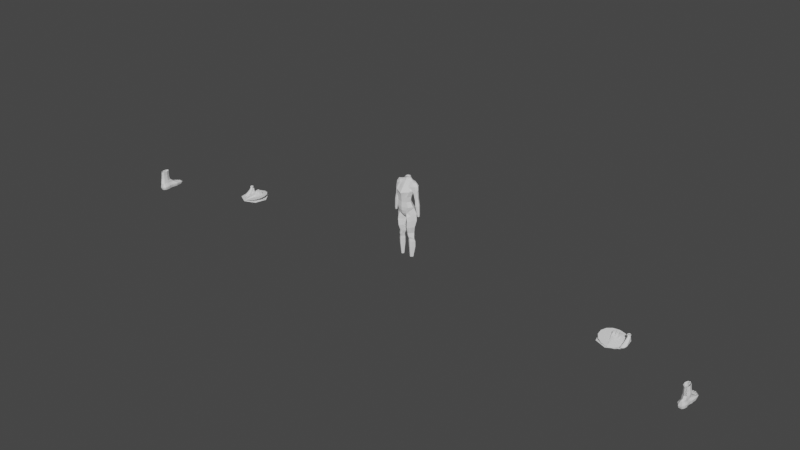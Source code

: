 # Source: WomenShape.blend  (saved by Blender 2.90.8; exported with 4.5.12 LTS)
import bpy
from mathutils import Matrix  # noqa: F401  (used for matrix-valued properties, if any)

bpy.ops.wm.read_factory_settings(use_empty=True)
scene = bpy.context.scene
scene.name = 'Scene'

# ---- collections
col_bodyref = bpy.data.collections.new('BodyRef'); scene.collection.children.link(col_bodyref)
col_feetref = bpy.data.collections.new('feetRef'); scene.collection.children.link(col_feetref)
col_body = bpy.data.collections.new('body'); scene.collection.children.link(col_body)

# ---- world
world_world = bpy.data.worlds.new('World'); scene.world = world_world
world_world.use_nodes = True; world_world.node_tree.nodes.clear()
_N = world_world.node_tree.nodes; _L = world_world.node_tree.links
n0 = _N.new('ShaderNodeOutputWorld'); n0.name = 'World Output'; n0.location = (300, 300)
n1 = _N.new('ShaderNodeBackground'); n1.name = 'Background'; n1.location = (10, 300)
n1.inputs[0].default_value = (0.05088, 0.05088, 0.05088, 1.0)
_L.new(n1.outputs[0], n0.inputs[0])
n0.is_active_output = True
world_world.color = (0.05088, 0.05088, 0.05088)
world_world.use_sun_shadow = False
world_world.sun_shadow_jitter_overblur = 0.0

# ---- meshes
me_cylinder_001 = bpy.data.meshes.new('Cylinder.001')
me_cylinder_001.from_pydata([(-0.699, -0.4582, -0.6787), (-1.031, -0.1539, -0.4557), (-0.7204, -0.0623, -0.09965), (-0.6464, -0.1033, 0.2337), (-0.8678, -0.1295, 0.567), (-1.104, -1.034, -0.4646), (-1.032, -0.6036, -0.09965), (-0.9228, -0.6239, 0.2337), (-1.236, -0.7296, 0.567), (-0.699, -1.633, -0.7162), (-1.031, -1.371, -0.4557), (-0.7204, -1.145, -0.09965), (-0.6464, -1.076, 0.2337), (-0.8678, -1.33, 0.567), (0.0, -1.766, -0.7291), (0.0, -1.675, -0.3768), (0.0, -1.369, -0.09965), (0.0, -1.263, 0.2337), (0.0, -1.483, 0.567), (0.0, 0.1191, 0.567), (0.0, 0.08385, 0.2337), (0.0, 0.1619, -0.09965), (0.0, 0.3669, -0.3768), (0.0, -0.2155, -0.7291), (-0.8388, -0.3594, 0.8536), (-0.2618, -0.9603, -1.123), (-0.3788, -1.229, -1.123), (-0.8388, -1.713, 0.8536), (-0.2618, -1.497, -1.123), (0.0, -1.681, 1.0), (0.0, -1.608, -1.123), (0.0, -0.07909, 1.0), (0.0, -0.8492, -1.123), (0.0, -0.7386, -0.9997), (-0.6006, -0.8829, -0.9997), (-0.8581, -1.149, -0.9997), (-0.6006, -1.498, -0.9997), (0.0, -1.642, -0.9997), (0.02079, -1.675, -0.3768), (-1.031, -1.371, -0.4557), (-1.104, -1.034, -0.4646), (-1.031, -0.1539, -0.4557), (0.02079, 0.08385, 0.2337), (-0.6464, -0.1033, 0.2337), (-0.9228, -0.6239, 0.2337), (-0.6464, -1.076, 0.2337), (0.02079, -1.263, 0.2337), (-1.032, -0.6036, -0.09965), (-0.7204, -0.0623, -0.09965), (-0.8388, -0.3594, 0.8536), (-0.8388, -1.713, 0.8536), (0.0, -1.681, 1.0), (2.401e-08, -0.07909, 1.0), (-0.8499, -0.2224, 0.716), (-1.291, -0.8962, 0.6474), (-0.8499, -1.617, 0.716), (0.0, -1.604, 0.7822), (0.0, 0.07617, 0.7822), (0.0, -0.8441, -1.213), (0.0, -1.603, -1.213), (-0.2626, -1.492, -1.213), (-0.38, -1.224, -1.213), (-0.2626, -0.9552, -1.213), (-0.699, -1.633, -0.7162), (-0.6006, -1.498, -0.9997), (-0.699, -1.633, -0.7162), (-0.8581, -1.149, -0.9997), (-0.699, -0.4582, -0.6787), (-0.8581, -1.149, -0.9997), (-0.6006, -0.8829, -0.9997), (-1.031, -1.371, -0.4557), (-0.699, -1.633, -0.7162), (-1.104, -1.034, -0.4646), (-0.699, -1.633, -0.7162), (-0.6006, -1.498, -0.9997), (-0.8581, -1.149, -0.9997), (-1.104, -1.034, -0.4646), (-1.031, -0.1539, -0.4557), (-0.8581, -1.149, -0.9997), (-0.6006, -0.8829, -0.9997), (-0.699, -1.633, -0.7162), (-1.104, -1.034, -0.4646), (-0.699, -1.633, -0.7162), (-0.6006, -1.498, -0.9997), (-0.8581, -1.149, -0.9997), (-1.104, -1.034, -0.4646), (-1.031, -0.1539, -0.4557), (-0.8581, -1.149, -0.9997), (-0.6006, -0.8829, -0.9997), (-1.552, -1.406, -0.5507), (-1.455, -1.557, -0.7437), (-1.751, -1.099, -0.7442), (-1.78, -1.101, -0.5553), (-1.455, -1.557, -0.7437), (-1.031, -1.521, -0.9393), (-1.45, -1.138, -0.939), (-1.751, -1.099, -0.7442), (-1.751, -1.099, -0.7442), (-1.455, -0.7358, -0.7462), (-1.751, -1.099, -0.7442), (-1.45, -1.138, -0.939), (-1.031, -0.7801, -0.9393), (-1.455, -0.7358, -0.7462), (-0.6136, -0.6317, -0.8377), (-0.6136, -0.6317, -0.8377), (-0.6136, -0.6317, -0.8377), (0.0, -0.4337, -0.842), (-1.014, -0.5996, -0.7314), (-1.014, -0.5996, -0.7314), (-0.8892, -0.6324, -0.8315), (-0.1239, -1.454, 0.567), (-0.3232, -1.169, 0.2337), (-0.3602, -1.257, -0.09965), (-0.5153, -1.523, -0.4163), (-0.3117, -1.699, -0.7224), (-0.1275, -2.005, 1.0), (-0.1309, -1.553, -1.123), (-0.3003, -1.57, -0.9997), (-0.1296, -1.922, 0.7716), (-0.1313, -1.548, -1.213), (-0.4339, -0.005199, 0.567), (-0.3232, -0.009722, 0.2337), (-0.3602, 0.04981, -0.09965), (-0.5153, 0.1065, -0.4163), (-0.3117, -0.2848, -0.698), (-0.5435, -0.2193, 1.0), (-0.1309, -0.9047, -1.123), (-0.3003, -0.8107, -0.9997), (-0.5015, -0.07313, 0.7822), (-0.1313, -0.8996, -1.213), (-0.3068, -0.5327, -0.8398), (-0.699, -0.4582, -0.6787), (-1.031, -0.1539, -0.4557), (-0.699, -0.4582, -0.6787), (-0.6136, -0.6317, -0.8377), (-0.6136, -0.6317, -0.8377), (-1.014, -0.5996, -0.7314), (-1.014, -0.5996, -0.7314), (-0.8892, -0.6324, -0.8315), (-0.827, -1.502, -0.5857), (0.0, -1.721, -0.553), (-0.827, -1.502, -0.5857), (-0.827, -1.502, -0.5857), (-0.827, -1.502, -0.5857), (-1.503, -1.482, -0.6472), (-1.756, -1.102, -0.6651), (-0.4135, -1.611, -0.5693), (-0.699, -0.4582, -0.6787), (-1.031, -0.1539, -0.4557), (-1.104, -1.034, -0.4646), (-0.699, -1.633, -0.7162), (-0.6006, -0.8829, -0.9997), (-0.8581, -1.149, -0.9997), (-0.699, -1.633, -0.7162), (-0.699, -1.633, -0.7162), (-0.8581, -1.149, -0.9997), (-1.104, -1.034, -0.4646), (-1.031, -0.1539, -0.4557), (-0.699, -0.4582, -0.6787), (-0.8581, -1.149, -0.9997), (-0.6006, -0.8829, -0.9997), (-0.699, -1.633, -0.7162), (-1.104, -1.034, -0.4646), (-0.699, -1.633, -0.7162), (-0.8581, -1.149, -0.9997), (-1.104, -1.034, -0.4646), (-1.031, -0.1539, -0.4557), (-0.8581, -1.149, -0.9997), (-0.6006, -0.8829, -0.9997), (-0.699, -1.633, -0.7162), (-1.104, -1.034, -0.4646), (-0.699, -1.633, -0.7162), (-0.8581, -1.149, -0.9997), (-1.031, -0.1539, -0.4557), (-0.8581, -1.149, -0.9997), (-0.6006, -0.8829, -0.9997), (-1.455, -1.557, -0.7437), (-1.751, -1.099, -0.7442), (-1.455, -1.557, -0.7437), (-1.45, -1.138, -0.939), (-1.751, -1.099, -0.7442), (-1.751, -1.099, -0.7442), (-1.455, -0.7358, -0.7462), (-1.751, -1.099, -0.7442), (-1.45, -1.138, -0.939), (-1.552, -0.7595, -0.5499), (-0.6136, -0.6317, -0.8377), (-0.6136, -0.6317, -0.8377), (-1.014, -0.5996, -0.7314), (-1.014, -0.5996, -0.7314), (-0.699, -0.4582, -0.6787), (-1.031, -0.1539, -0.4557), (-0.699, -0.4582, -0.6787), (-0.6136, -0.6317, -0.8377), (-0.6136, -0.6317, -0.8377), (-1.014, -0.5996, -0.7314), (-1.014, -0.5996, -0.7314), (-0.8892, -0.6324, -0.8315), (-1.756, -1.102, -0.6651), (-1.096, -0.6595, -0.4599), (-0.6569, -1.575, -0.8376), (-1.179, -1.491, -0.6177), (-0.6569, -1.575, -0.8376), (-1.087, -1.594, -0.7303), (-1.087, -1.594, -0.7303), (-0.3069, -1.646, -0.8379), (-0.6569, -1.575, -0.8376), (-0.6569, -1.575, -0.8376), (-1.087, -1.594, -0.7303), (-1.087, -1.594, -0.7303), (0.0, -1.715, -0.8402), (-1.278, -1.387, -0.5007), (-1.087, -1.594, -0.7303), (-0.6569, -1.575, -0.8376), (-0.9982, -1.562, -0.8368), (-1.152, -1.285, -0.295), (-1.12, -0.9605, -0.2836), (-1.644, -1.347, -0.3889), (-1.586, -0.7626, -0.3684), (-1.313, -0.7282, -0.3163), (-1.385, -1.457, -0.3419), (-1.733, -1.038, -0.4008), (-1.341, -1.237, 0.08768), (-1.313, -0.9893, 0.09368), (-1.744, -1.285, 0.05602), (-1.693, -0.8381, 0.06684), (-1.47, -0.8118, 0.08441), (-1.533, -1.368, 0.07092), (-1.816, -1.049, 0.05421), (-1.38, -1.237, 0.1396), (-1.35, -0.9893, 0.1438), (-1.79, -1.285, 0.1327), (-1.736, -0.8381, 0.1403), (-1.509, -0.8118, 0.1442), (-1.576, -1.368, 0.1347), (-1.861, -1.049, 0.1353), (-1.431, -1.257, 0.4677), (-1.398, -0.9771, 0.4725), (-1.894, -1.311, 0.4599), (-1.834, -0.806, 0.4685), (-1.577, -0.7762, 0.4728), (-1.652, -1.406, 0.4621), (-1.975, -1.044, 0.4628), (-1.697, -1.188, 1.042), (-1.676, -1.019, 1.045), (-1.975, -1.22, 1.038), (-1.939, -0.9161, 1.043), (-1.784, -0.8981, 1.046), (-1.83, -1.277, 1.039), (-2.024, -1.059, 1.039), (-1.746, -1.165, 1.145), (-1.73, -1.033, 1.147), (-1.963, -1.19, 1.141), (-1.934, -0.9529, 1.145), (-1.814, -0.9389, 1.147), (-1.849, -1.234, 1.142), (-2.001, -1.064, 1.142), (0.0, -0.3597, 1.186), (0.0, -0.9884, 1.294), (0.0, -1.551, 1.132), (-0.08799, -1.652, 1.1), (-0.1012, -0.9874, 1.29), (-0.3388, -0.4288, 1.181), (-1.105, -0.5482, 1.123), (-1.105, -1.636, 1.124), (-1.522, -1.108, 0.9865), (-0.6763, -1.774, 1.163), (-0.6749, -0.0872, 1.255), (-0.3197, -1.562, 1.305), (-0.09482, -1.002, 1.376), (-0.3201, -0.4732, 1.305), (-1.116, -0.5482, 1.48), (-1.116, -1.471, 1.483), (-1.555, -1.108, 1.466), (-0.7475, -1.659, 1.482), (-0.7461, -0.0872, 1.491), (-0.3689, -1.396, 1.483), (-0.09482, -1.002, 1.49), (-0.3693, -0.4732, 1.481), (-0.9306, -0.6305, 2.551), (-0.9305, -1.327, 2.55), (-1.19, -1.041, 2.546), (-0.7133, -1.428, 2.546), (-0.7125, -0.4884, 2.547), (-0.4901, -1.286, 2.544), (-0.3282, -0.9838, 2.546), (-0.4904, -0.59, 2.545), (-1.143, -1.112, 2.321), (-0.8543, -0.6145, 2.323), (-0.6109, -0.4415, 2.319), (-0.1822, -1.043, 2.325), (-0.3631, -0.5652, 2.318), (-0.6118, -1.442, 2.319), (-0.3628, -1.269, 2.317), (-0.8542, -1.319, 2.323), (-0.9672, -0.7735, 2.723), (-0.967, -1.323, 2.714), (-1.224, -1.002, 2.709), (-0.7514, -1.437, 2.709), (-0.7506, -0.6138, 2.719), (-0.5298, -1.278, 2.707), (-0.369, -1.003, 2.707), (-0.53, -0.7279, 2.717), (-1.026, -0.7735, 2.887), (-1.026, -1.456, 2.886), (-1.317, -1.135, 2.881), (-0.7817, -1.571, 2.882), (-0.7809, -0.6138, 2.882), (-0.5309, -1.411, 2.879), (-0.3489, -1.071, 2.881), (-0.5312, -0.7279, 2.88), (-1.01, -0.803, 3.245), (-1.01, -1.501, 3.239), (-1.273, -1.21, 3.235), (-0.7891, -1.604, 3.235), (-0.7884, -0.6587, 3.241), (-0.5624, -1.46, 3.233), (-0.3979, -1.152, 3.235), (-0.5627, -0.7619, 3.239), (-0.875, -0.9143, 3.95), (-0.8749, -1.273, 3.951), (-1.033, -1.099, 3.948), (-0.7425, -1.335, 3.948), (-0.742, -0.8277, 3.948), (-0.6064, -1.248, 3.947), (-0.5077, -1.064, 3.948), (-0.6066, -0.8896, 3.947), (-0.9839, -0.4402, 1.906), (-0.6778, -0.1248, 1.91), (-0.3662, -0.3782, 1.904), (-0.3658, -1.191, 1.905), (-0.9837, -1.253, 1.908), (-1.347, -0.9686, 1.898), (-0.139, -0.881, 1.912), (-0.6789, -1.408, 1.905), (-30.66, -1.653, 4.586), (-30.68, -2.653, 4.167), (-30.66, -3.137, 4.586), (-30.68, -3.113, 4.167), (-30.35, -1.653, 4.586), (-30.32, -2.653, 4.167), (-30.35, -3.137, 4.586), (-30.32, -3.113, 4.167), (-30.68, -3.133, 4.265), (-30.7, -3.111, 4.356), (-31.29, -4.14, 4.482), (-30.46, -4.231, 4.42), (-30.06, -0.5816, 4.5), (-30.89, -0.4905, 4.562), (-30.31, -2.354, 4.356), (-30.33, -2.614, 4.265), (-29.35, -1.025, 4.436), (-31.68, -0.7698, 4.61), (-30.7, -2.354, 4.356), (-30.68, -2.614, 4.265), (-30.24, -3.187, 4.536), (-30.29, -3.153, 4.446), (-30.31, -3.111, 4.356), (-30.33, -3.133, 4.265), (-30.32, -3.021, 4.167), (-30.32, -2.929, 4.167), (-30.32, -2.837, 4.167), (-30.32, -2.745, 4.167), (-30.66, -2.84, 4.586), (-30.66, -2.543, 4.586), (-30.66, -2.247, 4.586), (-30.66, -1.95, 4.586), (-30.68, -2.745, 4.167), (-30.68, -2.837, 4.167), (-30.68, -2.929, 4.167), (-30.68, -3.021, 4.167), (-30.35, -1.95, 4.586), (-30.35, -2.247, 4.586), (-30.35, -2.543, 4.586), (-30.35, -2.84, 4.586), (-30.68, -3.029, 4.265), (-30.68, -2.925, 4.265), (-30.68, -2.821, 4.265), (-30.68, -2.718, 4.265), (-30.7, -2.96, 4.356), (-30.7, -2.808, 4.356), (-30.7, -2.657, 4.356), (-30.7, -2.505, 4.356), (-32.0, -3.697, 4.546), (-32.45, -2.989, 4.599), (-32.54, -2.156, 4.631), (-32.27, -1.364, 4.635), (-29.67, -3.952, 4.371), (-29.08, -3.358, 4.347), (-28.81, -2.566, 4.351), (-28.9, -1.733, 4.382), (-30.33, -2.718, 4.265), (-30.33, -2.821, 4.265), (-30.33, -2.925, 4.265), (-30.33, -3.029, 4.265), (-30.31, -2.505, 4.356), (-30.31, -2.657, 4.356), (-30.31, -2.808, 4.356), (-30.31, -2.96, 4.356), (-30.29, -2.218, 4.446), (-30.29, -2.452, 4.446), (-30.29, -2.685, 4.446), (-30.29, -2.919, 4.446), (-30.24, -1.857, 4.536), (-30.24, -2.189, 4.536), (-30.24, -2.522, 4.536), (-30.24, -2.855, 4.536), (-30.35, -2.84, 4.586), (-30.35, -2.543, 4.586), (-30.35, -2.247, 4.586), (-30.35, -1.95, 4.586), (-28.61, -2.624, 4.586), (-29.1, -0.9264, 4.586), (-30.74, -0.2553, 4.586), (-32.28, -1.116, 4.586), (-30.35, -3.137, 4.586), (-31.39, -4.174, 4.586), (-32.57, -2.86, 4.586), (-29.63, -4.069, 4.586), (-42.93, 4.968, 4.562), (-42.66, 2.233, 4.547), (-43.31, 4.968, 4.562), (-43.71, 2.233, 4.547), (-42.89, 5.069, 4.425), (-42.89, 5.069, 4.346), (-43.04, 5.022, 4.117), (-42.88, 3.013, 4.169), (-42.58, 2.253, 4.361), (-42.58, 2.253, 4.428), (-43.66, 3.013, 4.169), (-43.81, 2.253, 4.361), (-43.76, 2.253, 4.428), (-43.28, 5.019, 4.115), (-43.35, 5.069, 4.346), (-43.33, 5.069, 4.425), (-42.64, 2.579, 4.564), (-42.7, 2.922, 4.564), (-42.76, 3.266, 4.564), (-42.75, 3.61, 4.563), (-42.68, 3.954, 4.563), (-42.66, 4.297, 4.563), (-42.68, 4.641, 4.562), (-43.51, 4.641, 4.562), (-43.58, 4.297, 4.563), (-43.53, 3.954, 4.563), (-43.57, 3.61, 4.563), (-43.67, 3.266, 4.564), (-43.68, 2.922, 4.564), (-43.73, 2.579, 4.564), (-43.79, 2.613, 4.425), (-43.73, 2.966, 4.425), (-43.72, 3.32, 4.425), (-43.61, 3.673, 4.425), (-43.58, 4.027, 4.425), (-43.63, 4.38, 4.425), (-43.55, 4.733, 4.425), (-43.84, 2.613, 4.346), (-43.78, 2.966, 4.346), (-43.76, 3.32, 4.346), (-43.65, 3.673, 4.346), (-43.61, 4.027, 4.346), (-43.67, 4.38, 4.346), (-43.59, 4.733, 4.346), (-43.65, 3.269, 4.167), (-43.55, 3.522, 4.166), (-43.55, 3.775, 4.165), (-43.51, 4.028, 4.163), (-43.55, 4.281, 4.162), (-43.55, 4.534, 4.16), (-43.49, 4.787, 4.159), (-42.61, 4.733, 4.425), (-42.59, 4.38, 4.425), (-42.61, 4.027, 4.425), (-42.69, 3.673, 4.425), (-42.69, 3.32, 4.425), (-42.62, 2.966, 4.425), (-42.55, 2.613, 4.425), (-42.61, 4.733, 4.346), (-42.59, 4.38, 4.346), (-42.61, 4.027, 4.346), (-42.69, 3.673, 4.346), (-42.68, 3.32, 4.346), (-42.62, 2.966, 4.346), (-42.55, 2.613, 4.346), (-42.91, 4.668, 4.12), (-42.91, 4.475, 4.121), (-42.83, 4.281, 4.162), (-42.84, 4.028, 4.163), (-42.85, 3.775, 4.165), (-42.87, 3.522, 4.166), (-42.87, 3.269, 4.167), (-42.84, 4.641, 4.562), (-43.01, 4.641, 4.562), (-43.17, 4.641, 4.562), (-43.34, 4.641, 4.562), (-42.84, 4.297, 4.563), (-43.03, 4.297, 4.563), (-43.21, 4.297, 4.563), (-43.39, 4.297, 4.563), (-42.85, 3.954, 4.563), (-43.02, 3.954, 4.563), (-43.19, 3.954, 4.563), (-43.36, 3.954, 4.563), (-42.91, 3.61, 4.563), (-43.08, 3.61, 4.563), (-43.24, 3.61, 4.563), (-43.4, 3.61, 4.563), (-42.94, 3.266, 4.564), (-43.12, 3.266, 4.564), (-43.3, 3.266, 4.564), (-43.48, 3.266, 4.564), (-42.89, 2.922, 4.564), (-43.09, 2.922, 4.564), (-43.28, 2.922, 4.564), (-43.48, 2.922, 4.564), (-42.85, 2.579, 4.564), (-43.07, 2.579, 4.564), (-43.29, 2.579, 4.564), (-43.51, 2.579, 4.564), (-43.5, 3.013, 4.169), (-43.34, 3.013, 4.169), (-43.19, 3.013, 4.169), (-43.03, 3.013, 4.169), (-43.56, 2.253, 4.361), (-43.31, 2.253, 4.361), (-43.06, 2.253, 4.361), (-42.82, 2.253, 4.361), (-43.52, 2.253, 4.428), (-43.28, 2.253, 4.428), (-43.05, 2.253, 4.428), (-42.81, 2.253, 4.428), (-43.08, 5.022, 4.117), (-43.13, 5.022, 4.117), (-43.18, 5.022, 4.117), (-43.22, 5.019, 4.115), (-42.98, 5.069, 4.346), (-43.07, 5.069, 4.346), (-43.17, 5.069, 4.346), (-43.26, 5.069, 4.346), (-42.98, 5.069, 4.425), (-43.07, 5.069, 4.425), (-43.16, 5.069, 4.425), (-43.24, 5.069, 4.425), (-43.23, 4.968, 4.562), (-43.16, 4.968, 4.562), (-43.08, 4.968, 4.562), (-43.0, 4.968, 4.562), (-42.87, 2.233, 4.547), (-43.08, 2.233, 4.547), (-43.29, 2.233, 4.547), (-43.49, 2.233, 4.547), (-43.62, 3.679, 3.972), (-43.71, 4.258, 3.975), (-42.96, 4.643, 3.964), (-42.88, 4.065, 3.962), (-43.24, 4.94, 3.969), (-43.55, 4.78, 3.973), (-43.35, 3.383, 3.967), (-43.04, 3.543, 3.963), (-43.66, 3.721, 3.816), (-43.75, 4.241, 3.819), (-42.99, 4.588, 3.808), (-42.9, 4.068, 3.806), (-43.27, 4.855, 3.813), (-43.59, 4.711, 3.817), (-43.38, 3.455, 3.811), (-43.06, 3.598, 3.807), (-43.04, 3.642, 3.542), (-43.32, 3.507, 3.546), (-43.5, 4.684, 3.552), (-43.23, 4.818, 3.548), (-42.9, 4.081, 3.541), (-42.98, 4.569, 3.543), (-43.64, 4.244, 3.554), (-43.57, 3.757, 3.551), (-43.66, 3.721, 3.816), (-43.75, 4.241, 3.819), (-42.99, 4.588, 3.808), (-42.9, 4.068, 3.806), (-43.27, 4.855, 3.813), (-43.59, 4.711, 3.817), (-43.38, 3.455, 3.811), (-43.06, 3.598, 3.807), (-43.57, 3.757, 3.551), (-43.64, 4.244, 3.554), (-42.98, 4.569, 3.543), (-42.9, 4.081, 3.541), (-43.23, 4.818, 3.548), (-43.5, 4.684, 3.552), (-43.32, 3.507, 3.546), (-43.04, 3.642, 3.542), (-42.99, 3.637, 3.29), (-43.26, 3.502, 3.294), (-43.44, 4.679, 3.3), (-43.17, 4.814, 3.296), (-42.85, 4.077, 3.288), (-42.92, 4.564, 3.291), (-43.58, 4.239, 3.301), (-43.5, 3.752, 3.299), (-43.5, 3.752, 3.299), (-43.58, 4.239, 3.301), (-42.92, 4.564, 3.291), (-42.85, 4.077, 3.288), (-43.17, 4.814, 3.296), (-43.44, 4.679, 3.3), (-43.26, 3.502, 3.294), (-42.99, 3.637, 3.29), (-42.58, 2.0, 4.424), (-42.66, 1.979, 4.542), (-42.87, 1.979, 4.542), (-43.67, 1.893, 4.428), (-43.66, 1.886, 4.47), (-42.56, 1.993, 4.356), (-43.68, 1.893, 4.415), (-43.58, 1.952, 4.422), (-43.62, 1.893, 4.415), (-43.6, 1.886, 4.47), (-43.28, 2.0, 4.424), (-43.29, 1.979, 4.542), (-43.05, 2.0, 4.424), (-43.08, 1.979, 4.542), (-42.81, 2.0, 4.424), (-43.1, 2.018, 4.356), (-43.28, 2.018, 4.356), (-42.83, 1.993, 4.356), (-42.67, 1.486, 4.425), (-42.7, 1.501, 4.453), (-42.76, 1.501, 4.453), (-42.67, 1.487, 4.413), (-43.2, 1.493, 4.427), (-43.2, 1.535, 4.459), (-43.14, 1.493, 4.428), (-43.15, 1.535, 4.459), (-42.74, 1.487, 4.427), (-43.15, 1.493, 4.412), (-43.21, 1.493, 4.412), (-42.74, 1.487, 4.413), (-42.54, 1.798, 4.343), (-42.54, 1.798, 4.415), (-42.91, 1.772, 4.535), (-42.83, 1.798, 4.415), (-42.65, 1.772, 4.535), (-42.84, 1.798, 4.343), (-43.52, 2.009, 4.424), (-43.49, 1.988, 4.542), (-43.28, 2.009, 4.424), (-43.29, 1.988, 4.542), (-43.05, 2.009, 4.424), (-43.08, 1.988, 4.542), (-42.81, 2.009, 4.424), (-42.87, 1.988, 4.542), (-43.52, 2.029, 4.357), (-43.04, 2.018, 4.357), (-43.35, 2.029, 4.357), (-42.84, 2.018, 4.357), (-43.44, 1.666, 4.428), (-43.43, 1.661, 4.463), (-43.37, 1.666, 4.43), (-43.37, 1.661, 4.463), (-42.97, 1.491, 4.43), (-42.98, 1.517, 4.462), (-42.91, 1.49, 4.43), (-42.92, 1.517, 4.462), (-43.45, 1.666, 4.413), (-42.97, 1.491, 4.414), (-43.38, 1.666, 4.413), (-42.91, 1.491, 4.414), (-43.51, 2.102, 4.531), (-43.7, 2.102, 4.531), (-43.57, 2.12, 4.37), (-43.54, 2.12, 4.428), (-43.75, 2.12, 4.428), (-43.79, 2.12, 4.37), (-43.28, 2.131, 4.426), (-43.29, 2.11, 4.544), (-43.52, 2.131, 4.426), (-43.52, 2.11, 4.358), (-43.35, 2.11, 4.358), (-43.49, 2.11, 4.544), (-43.1, 2.115, 4.358), (-43.05, 2.133, 4.426), (-43.28, 2.115, 4.358), (-43.28, 2.133, 4.426), (-43.29, 2.112, 4.544), (-43.08, 2.112, 4.544), (-42.84, 2.12, 4.358), (-43.04, 2.12, 4.358), (-42.87, 2.109, 4.544), (-43.08, 2.109, 4.544), (-43.05, 2.129, 4.426), (-42.81, 2.129, 4.426), (-42.56, 2.134, 4.359), (-42.81, 2.127, 4.426), (-42.87, 2.106, 4.544), (-42.58, 2.127, 4.426), (-42.83, 2.134, 4.359), (-42.66, 2.106, 4.544), (-43.72, 1.952, 4.422), (-43.69, 1.936, 4.516), (-43.74, 1.952, 4.384), (-43.6, 1.952, 4.384), (-43.62, 1.893, 4.431), (-43.53, 1.936, 4.516), (-42.62, 1.54, 4.423), (-42.68, 1.574, 4.487), (-42.82, 1.574, 4.487), (-42.62, 1.54, 4.387), (-43.24, 1.539, 4.423), (-43.24, 1.633, 4.494), (-43.1, 1.539, 4.423), (-43.12, 1.633, 4.494), (-42.78, 1.54, 4.423), (-43.11, 1.539, 4.383), (-43.26, 1.539, 4.383), (-42.79, 1.54, 4.387), (-43.48, 1.725, 4.425), (-43.47, 1.712, 4.503), (-43.33, 1.725, 4.425), (-43.33, 1.712, 4.503), (-43.01, 1.541, 4.426), (-43.03, 1.602, 4.5), (-42.86, 1.541, 4.426), (-42.9, 1.602, 4.5), (-43.51, 1.725, 4.381), (-43.02, 1.541, 4.384), (-43.34, 1.725, 4.381), (-42.87, 1.541, 4.384)], [(38, 39), (43, 42), (45, 44), (46, 45), (48, 47), (44, 43), (52, 49), (50, 51), (103, 88), (76, 85), (181, 183), (41, 157), (196, 195), (157, 158), (173, 157), (191, 157), (198, 145), (191, 132)], [(111, 110, 13, 12), (112, 111, 12, 11), (113, 112, 11, 10), (146, 113, 10, 139), (117, 205, 207, 36), (12, 13, 8, 7), (11, 12, 7, 6), (10, 11, 6, 5), (69, 68, 100, 101), (7, 8, 4, 3), (6, 7, 3, 2), (5, 6, 2, 1, 199), (66, 64, 94, 95), (121, 120, 19, 20), (122, 121, 20, 21), (123, 122, 21, 22), (124, 123, 22, 23), (127, 130, 106, 33), (128, 125, 31, 57), (54, 55, 50), (54, 49, 53), (118, 115, 27, 55), (126, 127, 33, 32), (26, 35, 34, 25), (28, 36, 35, 26), (116, 117, 36, 28), (110, 118, 55, 13), (13, 55, 54, 8), (8, 54, 53, 4), (120, 128, 57, 19), (126, 32, 58, 129), (116, 28, 60, 119), (26, 25, 62, 61), (28, 26, 61, 60), (139, 10, 70, 141), (10, 5, 72, 70), (36, 207, 9, 73, 200, 74), (35, 36, 74, 75), (34, 35, 78, 79), (142, 80, 71, 141), (82, 202, 83, 74, 200, 73), (83, 84, 75, 74), (87, 88, 79, 78), (143, 63, 80, 142), (65, 213, 64, 83, 202, 82), (64, 66, 84, 83), (68, 69, 88, 87), (94, 93, 96, 95), (185, 92, 181, 182), (100, 99, 102, 101), (171, 208, 214, 206), (130, 104, 0, 124), (109, 105, 69, 101), (108, 109, 101, 102), (30, 116, 119, 59), (18, 56, 118, 110), (30, 37, 117, 116), (56, 29, 115, 118), (37, 210, 205, 117), (140, 15, 113, 146), (15, 16, 112, 113), (16, 17, 111, 112), (17, 18, 110, 111), (106, 130, 124, 23), (25, 126, 129, 62), (4, 53, 128, 120), (25, 34, 127, 126), (53, 24, 125, 128), (34, 104, 130, 127), (0, 1, 123, 124), (1, 2, 122, 123), (2, 3, 121, 122), (3, 4, 120, 121), (206, 214, 94, 83), (105, 109, 138, 135), (0, 104, 134, 131), (107, 67, 133, 136), (109, 108, 137, 138), (14, 140, 146, 114), (63, 143, 201, 212), (90, 144, 89, 92, 181, 177), (170, 199, 219, 216), (143, 70, 211, 201), (9, 139, 141, 71), (114, 146, 139, 9), (97, 98, 182, 181), (134, 104, 186, 193), (73, 9, 150, 163), (107, 136, 195, 188), (35, 75, 164, 152), (133, 67, 158, 192), (99, 100, 184, 183), (137, 108, 189, 196), (5, 76, 165, 149), (77, 1, 148, 166), (69, 105, 187, 160), (78, 35, 152, 167), (100, 68, 159, 184), (34, 79, 168, 151), (104, 34, 151, 186), (80, 63, 153, 169), (66, 95, 179, 155), (65, 82, 171, 154), (93, 204, 65, 154, 203, 178), (108, 102, 185, 189), (84, 66, 155, 172), (63, 212, 90, 176, 209, 153), (68, 87, 174, 159), (88, 69, 160, 175), (71, 80, 169, 161), (136, 133, 192, 195), (81, 72, 162, 170), (90, 91, 177, 176), (82, 73, 163, 171), (131, 134, 193, 190), (138, 137, 196, 197), (218, 221, 92, 185), (75, 84, 172, 164), (135, 138, 197, 194), (9, 71, 161, 150), (192, 188, 158, 195, 199, 191), (98, 107, 188, 182), (1, 0, 147, 148), (86, 77, 166, 173), (72, 5, 149, 162), (96, 93, 178, 180), (87, 78, 167, 174), (105, 135, 194, 187), (95, 96, 180, 179), (79, 88, 175, 168), (0, 131, 190, 147), (197, 196, 192, 194), (205, 210, 14, 114), (214, 208, 178, 94), (201, 211, 89, 144), (212, 201, 144, 90), (207, 205, 114, 9), (185, 199, 195), (199, 185, 218, 219), (40, 39, 215, 216), (70, 215, 220, 211), (92, 89, 217, 221), (89, 211, 220, 217), (221, 218, 225, 228), (220, 215, 222, 227), (217, 220, 227, 224), (216, 219, 226, 223), (221, 217, 224, 228), (219, 218, 225, 226), (216, 215, 222, 223), (224, 227, 234, 231), (228, 224, 231, 235), (227, 222, 229, 234), (226, 225, 232, 233), (223, 222, 229, 230), (228, 225, 232, 235), (223, 226, 233, 230), (235, 232, 239, 242), (230, 233, 240, 237), (231, 234, 241, 238), (235, 231, 238, 242), (234, 229, 236, 241), (233, 232, 239, 240), (230, 229, 236, 237), (241, 236, 243, 248), (240, 239, 246, 247), (237, 236, 243, 244), (242, 239, 246, 249), (237, 240, 247, 244), (238, 241, 248, 245), (242, 238, 245, 249), (244, 247, 254, 251), (245, 248, 255, 252), (249, 245, 252, 256), (248, 243, 250, 255), (247, 246, 253, 254), (244, 243, 250, 251), (249, 246, 253, 256), (259, 51, 115, 260), (52, 257, 262, 125), (257, 258, 261, 262), (258, 259, 260, 261), (262, 261, 269, 270), (260, 115, 266, 268), (27, 115, 266, 264), (125, 24, 263, 267), (54, 265, 263, 49), (261, 260, 268, 269), (125, 262, 270, 267), (54, 50, 264, 265), (270, 269, 277, 278), (268, 266, 274, 276), (264, 266, 274, 272), (265, 264, 272, 273), (269, 268, 276, 277), (267, 270, 278, 275), (263, 265, 273, 271), (267, 263, 271, 275), (288, 287, 281, 279), (289, 288, 279, 283), (291, 290, 285, 286), (293, 292, 282, 284), (294, 292, 282, 280), (287, 294, 280, 281), (290, 293, 284, 285), (289, 291, 286, 283), (328, 329, 291, 289), (333, 330, 293, 290), (332, 331, 294, 287), (331, 334, 292, 294), (330, 334, 292, 293), (329, 333, 290, 291), (328, 327, 288, 289), (327, 332, 287, 288), (285, 284, 300, 301), (283, 286, 302, 299), (279, 281, 297, 295), (283, 279, 295, 299), (286, 285, 301, 302), (284, 282, 298, 300), (280, 282, 298, 296), (281, 280, 296, 297), (302, 301, 309, 310), (300, 298, 306, 308), (296, 298, 306, 304), (297, 296, 304, 305), (301, 300, 308, 309), (299, 302, 310, 307), (295, 297, 305, 303), (299, 295, 303, 307), (307, 310, 318, 315), (303, 305, 313, 311), (307, 303, 311, 315), (310, 309, 317, 318), (308, 306, 314, 316), (304, 306, 314, 312), (305, 304, 312, 313), (309, 308, 316, 317), (317, 316, 324, 325), (315, 318, 326, 323), (311, 313, 321, 319), (315, 311, 319, 323), (318, 317, 325, 326), (316, 314, 322, 324), (312, 314, 322, 320), (313, 312, 320, 321), (271, 273, 332, 327), (275, 271, 327, 328), (278, 277, 333, 329), (276, 274, 334, 330), (272, 274, 334, 331), (273, 272, 331, 332), (277, 276, 330, 333), (275, 278, 329, 328), (355, 341, 337, 346), (406, 374, 341, 355), (351, 335, 339, 347), (390, 366, 335, 351), (407, 414, 417, 415), (367, 378, 354, 336), (378, 382, 353, 354), (382, 386, 352, 353), (386, 390, 351, 352), (336, 354, 350, 340), (354, 353, 349, 350), (353, 352, 348, 349), (352, 351, 347, 348), (359, 394, 358, 342), (394, 398, 357, 358), (398, 402, 356, 357), (402, 406, 355, 356), (342, 358, 343, 338), (358, 357, 344, 343), (357, 356, 345, 344), (356, 355, 346, 345), (348, 347, 403, 399), (399, 403, 404, 400), (400, 404, 405, 401), (401, 405, 406, 402), (349, 348, 399, 395), (395, 399, 400, 396), (396, 400, 401, 397), (397, 401, 402, 398), (350, 349, 395, 391), (391, 395, 396, 392), (392, 396, 397, 393), (393, 397, 398, 394), (340, 350, 391, 362), (362, 391, 392, 361), (361, 392, 393, 360), (360, 393, 394, 359), (345, 346, 387, 383), (383, 387, 388, 384), (384, 388, 389, 385), (385, 389, 390, 386), (344, 345, 383, 379), (379, 383, 384, 380), (380, 384, 385, 381), (381, 385, 386, 382), (343, 344, 379, 375), (375, 379, 380, 376), (376, 380, 381, 377), (377, 381, 382, 378), (338, 343, 375, 370), (370, 375, 376, 369), (369, 376, 377, 368), (368, 377, 378, 367), (416, 418, 411, 410), (410, 411, 412, 409), (409, 412, 413, 408), (408, 413, 414, 407), (346, 337, 363, 387), (387, 363, 364, 388), (388, 364, 365, 389), (389, 365, 366, 390), (347, 339, 371, 403), (403, 371, 372, 404), (404, 372, 373, 405), (405, 373, 374, 406), (494, 442, 421, 543), (546, 539, 423, 419), (539, 535, 424, 423), (535, 531, 425, 424), (442, 455, 434, 421), (455, 462, 433, 434), (462, 469, 432, 433), (680, 679, 622, 619), (672, 671, 697, 699), (523, 519, 429, 430), (435, 476, 428, 420), (476, 483, 427, 428), (483, 490, 426, 427), (491, 492, 545, 546), (441, 491, 546, 419), (545, 540, 539, 546), (544, 541, 540, 545), (543, 542, 541, 544), (421, 434, 542, 543), (424, 425, 484, 477), (477, 484, 485, 478), (478, 485, 486, 479), (479, 486, 487, 480), (480, 487, 488, 481), (481, 488, 489, 482), (482, 489, 490, 483), (423, 424, 477, 470), (470, 477, 478, 471), (471, 478, 479, 472), (472, 479, 480, 473), (473, 480, 481, 474), (474, 481, 482, 475), (475, 482, 483, 476), (419, 423, 470, 441), (441, 470, 471, 440), (440, 471, 472, 439), (439, 472, 473, 438), (438, 473, 474, 437), (437, 474, 475, 436), (436, 475, 476, 435), (493, 494, 543, 544), (492, 493, 544, 545), (430, 429, 463, 456), (456, 463, 464, 457), (457, 464, 465, 458), (458, 465, 466, 459), (459, 466, 467, 460), (460, 467, 468, 461), (461, 468, 469, 462), (431, 430, 456, 449), (449, 456, 457, 450), (450, 457, 458, 451), (451, 458, 459, 452), (452, 459, 460, 453), (453, 460, 461, 454), (454, 461, 462, 455), (422, 431, 449, 448), (448, 449, 450, 447), (447, 450, 451, 446), (446, 451, 452, 445), (445, 452, 453, 444), (444, 453, 454, 443), (443, 454, 455, 442), (550, 422, 448, 518), (518, 448, 447, 514), (514, 447, 446, 510), (510, 446, 445, 506), (506, 445, 444, 502), (502, 444, 443, 498), (498, 443, 442, 494), (540, 536, 535, 539), (541, 537, 536, 540), (542, 538, 537, 541), (434, 433, 538, 542), (536, 532, 531, 535), (537, 533, 532, 536), (538, 534, 533, 537), (433, 432, 534, 538), (676, 675, 643, 651), (670, 669, 700, 614), (688, 687, 650, 648), (668, 667, 702, 698), (526, 522, 521, 525), (427, 426, 522, 526), (549, 550, 518, 517), (548, 549, 517, 516), (547, 548, 516, 515), (420, 547, 515, 435), (674, 673, 645, 646), (694, 691, 612, 607), (685, 686, 652, 654), (692, 693, 609, 621), (524, 520, 519, 523), (525, 521, 520, 524), (517, 518, 514, 513), (516, 517, 513, 512), (515, 516, 512, 511), (435, 515, 511, 436), (513, 514, 510, 509), (512, 513, 509, 508), (511, 512, 508, 507), (436, 511, 507, 437), (509, 510, 506, 505), (508, 509, 505, 504), (507, 508, 504, 503), (437, 507, 503, 438), (499, 500, 496, 495), (439, 499, 495, 440), (497, 498, 494, 493), (496, 497, 493, 492), (495, 496, 492, 491), (440, 495, 491, 441), (505, 506, 502, 501), (504, 505, 501, 500), (503, 504, 500, 499), (438, 503, 499, 439), (501, 502, 498, 497), (500, 501, 497, 496), (485, 484, 553), (486, 485, 553), (464, 463, 551), (487, 486, 553, 554), (465, 464, 551), (488, 487, 554), (466, 465, 551), (489, 488, 554), (467, 466, 551, 552), (490, 489, 554), (468, 467, 552), (469, 468, 552), (425, 531, 555), (533, 534, 556), (432, 469, 552, 556), (531, 532, 555), (533, 556, 555, 532), (534, 432, 556), (484, 425, 555, 553), (522, 426, 554, 558), (519, 520, 557, 551), (429, 519, 551), (522, 558, 557, 520), (426, 490, 554), (429, 551, 463), (556, 552, 560, 564), (557, 558, 566, 565), (555, 556, 564, 563), (553, 555, 563, 561), (552, 551, 559, 560), (551, 557, 565, 559), (554, 553, 561, 562), (558, 554, 562, 566), (577, 578, 586, 585), (563, 564, 569, 570), (575, 576, 584, 583), (564, 560, 573, 569), (579, 580, 588, 587), (561, 563, 570, 572), (576, 580, 588, 584), (565, 566, 567, 568), (579, 577, 585, 587), (566, 562, 571, 567), (581, 582, 590, 589), (559, 565, 568, 574), (562, 561, 572, 571), (578, 582, 590, 586), (560, 559, 574, 573), (581, 575, 583, 589), (589, 583, 599, 605), (567, 571, 595, 591), (585, 586, 602, 601), (568, 567, 591, 592), (583, 584, 600, 599), (572, 570, 594, 596), (587, 588, 604, 603), (569, 573, 597, 593), (584, 588, 604, 600), (570, 569, 593, 594), (587, 585, 601, 603), (573, 574, 598, 597), (589, 590, 606, 605), (571, 572, 596, 595), (586, 590, 606, 602), (574, 568, 592, 598), (616, 701, 610, 611), (701, 615, 613, 610), (640, 639, 705, 711), (638, 637, 706, 703), (623, 617, 707, 713), (620, 619, 709, 710), (679, 681, 623, 622), (667, 670, 614, 702), (681, 682, 617, 623), (691, 695, 624, 612), (669, 672, 699, 700), (696, 694, 607, 608), (695, 692, 621, 624), (682, 683, 618, 617), (693, 696, 608, 609), (684, 680, 619, 620), (683, 684, 620, 618), (671, 668, 698, 697), (632, 631, 629, 630), (626, 625, 633, 627), (631, 634, 635, 629), (625, 628, 636, 633), (622, 623, 713, 712), (641, 638, 703, 704), (642, 640, 711, 714), (637, 642, 714, 706), (639, 641, 704, 705), (617, 618, 708, 707), (618, 620, 710, 708), (619, 622, 712, 709), (609, 608, 641, 639), (612, 624, 642, 637), (624, 621, 640, 642), (608, 607, 638, 641), (607, 612, 637, 638), (621, 609, 639, 640), (654, 652, 724, 726), (647, 648, 720, 719), (648, 650, 722, 720), (652, 647, 719, 724), (689, 688, 648, 647), (686, 689, 647, 652), (673, 677, 653, 645), (687, 690, 649, 650), (677, 676, 651, 653), (675, 678, 644, 643), (678, 674, 646, 644), (690, 685, 654, 649), (658, 657, 655, 656), (662, 661, 659, 660), (657, 665, 663, 655), (661, 666, 664, 659), (645, 653, 725, 717), (644, 646, 718, 716), (650, 649, 721, 722), (643, 644, 716, 715), (649, 654, 726, 721), (651, 643, 715, 723), (646, 645, 717, 718), (653, 651, 723, 725), (431, 422, 668, 671), (523, 430, 672, 669), (550, 527, 670, 667), (422, 550, 667, 668), (527, 523, 669, 670), (430, 431, 671, 672), (550, 549, 674, 678), (527, 550, 678, 675), (524, 523, 676, 677), (528, 524, 677, 673), (549, 528, 673, 674), (523, 527, 675, 676), (549, 548, 684, 683), (548, 529, 680, 684), (528, 549, 683, 682), (524, 528, 682, 681), (525, 524, 681, 679), (529, 525, 679, 680), (530, 526, 685, 690), (547, 530, 690, 687), (525, 529, 689, 686), (529, 548, 688, 689), (526, 525, 686, 685), (548, 547, 687, 688), (547, 420, 696, 693), (526, 530, 692, 695), (420, 428, 694, 696), (427, 526, 695, 691), (530, 547, 693, 692), (428, 427, 691, 694), (611, 610, 697, 698), (610, 613, 699, 697), (613, 615, 700, 699), (701, 616, 702, 614), (615, 701, 614, 700), (616, 611, 698, 702), (625, 626, 704, 703), (626, 627, 705, 704), (628, 625, 703, 706), (630, 629, 707, 708), (631, 632, 710, 709), (627, 633, 711, 705), (634, 631, 709, 712), (629, 635, 713, 707), (633, 636, 714, 711), (632, 630, 708, 710), (635, 634, 712, 713), (636, 628, 706, 714), (656, 655, 715, 716), (657, 658, 718, 717), (660, 659, 719, 720), (661, 662, 722, 721), (655, 663, 723, 715), (659, 664, 724, 719), (665, 657, 717, 725), (666, 661, 721, 726), (663, 665, 725, 723), (664, 666, 726, 724), (662, 660, 720, 722), (658, 656, 716, 718)])
_uv = me_cylinder_001.uv_layers.new(name='UVMap')
_uv.uv.foreach_set('vector', [0.4375, 0.8176, 0.4375, 0.9009, 0.375, 0.9009, 0.375, 0.8176, 0.4375, 0.7342, 0.4375, 0.8176, 0.375, 0.8176, 0.375, 0.7342, 0.4375, 0.6509, 0.4375, 0.7342, 0.375, 0.7342, 0.375, 0.6509, 0.4375, 0.6092, 0.4375, 0.6509, 0.375, 0.6509, 0.375, 0.6092, 0.4375, 0.5349, 0.4375, 0.554, 0.375, 0.5536, 0.375, 0.5349, 0.375, 0.8176, 0.375, 0.9009, 0.25, 0.9009, 0.25, 0.8176, 0.375, 0.7342, 0.375, 0.8176, 0.25, 0.8176, 0.25, 0.7342, 0.375, 0.6509, 0.375, 0.7342, 0.25, 0.7342, 0.25, 0.6509, 0.125, 0.5349, 0.25, 0.5349, 0.25, 0.5349, 0.125, 0.5349, 0.25, 0.8176, 0.25, 0.9009, 0.125, 0.9009, 0.125, 0.8176, 0.25, 0.7342, 0.25, 0.8176, 0.125, 0.8176, 0.125, 0.7342, 0.25, 0.6509, 0.25, 0.7342, 0.125, 0.7342, 0.125, 0.6509, 0.1675, 0.6509, 0.25, 0.5349, 0.375, 0.5349, 0.375, 0.5349, 0.25, 0.5349, 0.0625, 0.8176, 0.0625, 0.9009, 0.0, 0.9009, 0.0, 0.8176, 0.0625, 0.7342, 0.0625, 0.8176, 0.0, 0.8176, 0.0, 0.7342, 0.0625, 0.6509, 0.0625, 0.7342, 0.0, 0.7342, 0.0, 0.6509, 0.0625, 0.5676, 0.0625, 0.6509, 0.0, 0.6509, 0.0, 0.5676, 0.0625, 0.5349, 0.0625, 0.5538, 0.0, 0.554, 0.0, 0.5349, 0.0625, 0.9502, 0.0625, 1.0, 0.0, 1.0, 0.0, 0.9502, 0.25, 0.9502, 0.375, 0.9502, 0.0, 0.0, 0.25, 0.9502, 0.0, 0.0, 0.125, 0.9502, 0.4375, 0.9502, 0.4375, 1.0, 0.375, 1.0, 0.375, 0.9502, 0.0625, 0.5, 0.0625, 0.5349, 0.0, 0.5349, 0.0, 0.5, 0.25, 0.5, 0.25, 0.5349, 0.125, 0.5349, 0.125, 0.5, 0.375, 0.5, 0.375, 0.5349, 0.25, 0.5349, 0.25, 0.5, 0.4375, 0.5, 0.4375, 0.5349, 0.375, 0.5349, 0.375, 0.5, 0.4375, 0.9009, 0.4375, 0.9502, 0.375, 0.9502, 0.375, 0.9009, 0.375, 0.9009, 0.375, 0.9502, 0.25, 0.9502, 0.25, 0.9009, 0.25, 0.9009, 0.25, 0.9502, 0.125, 0.9502, 0.125, 0.9009, 0.0625, 0.9009, 0.0625, 0.9502, 0.0, 0.9502, 0.0, 0.9009, 0.0625, 0.5, 0.0, 0.5, 0.0, 0.5, 0.0625, 0.5, 0.4375, 0.5, 0.375, 0.5, 0.375, 0.5, 0.4375, 0.5, 0.25, 0.5, 0.125, 0.5, 0.125, 0.5, 0.25, 0.5, 0.375, 0.5, 0.25, 0.5, 0.25, 0.5, 0.375, 0.5, 0.375, 0.6092, 0.375, 0.6509, 0.375, 0.6509, 0.375, 0.6092, 0.375, 0.6509, 0.25, 0.6509, 0.25, 0.6509, 0.375, 0.6509, 0.375, 0.5349, 0.375, 0.5536, 0.375, 0.5676, 0.375, 0.5676, 0.375, 0.5536, 0.375, 0.5349, 0.25, 0.5349, 0.375, 0.5349, 0.375, 0.5349, 0.25, 0.5349, 0.125, 0.5349, 0.25, 0.5349, 0.25, 0.5349, 0.125, 0.5349, 0.375, 0.6092, 0.375, 0.5676, 0.375, 0.5676, 0.375, 0.6092, 0.375, 0.5676, 0.375, 0.5536, 0.375, 0.5349, 0.375, 0.5349, 0.375, 0.5536, 0.375, 0.5676, 0.375, 0.5349, 0.25, 0.5349, 0.25, 0.5349, 0.375, 0.5349, 0.25, 0.5349, 0.125, 0.5349, 0.125, 0.5349, 0.25, 0.5349, 0.375, 0.6092, 0.375, 0.5676, 0.375, 0.5676, 0.375, 0.6092, 0.375, 0.5676, 0.375, 0.5536, 0.375, 0.5349, 0.375, 0.5349, 0.375, 0.5536, 0.375, 0.5676, 0.375, 0.5349, 0.25, 0.5349, 0.25, 0.5349, 0.375, 0.5349, 0.25, 0.5349, 0.125, 0.5349, 0.125, 0.5349, 0.25, 0.5349, 0.375, 0.5349, 0.375, 0.5676, 0.25, 0.5676, 0.25, 0.5349, 0.0, 0.0, 0.25, 0.6509, 0.25, 0.5676, 0.125, 0.5676, 0.25, 0.5349, 0.25, 0.5676, 0.125, 0.5676, 0.125, 0.5349, 0.0, 0.0, 0.0, 0.0, 0.0, 0.0, 0.0, 0.0, 0.0625, 0.5538, 0.125, 0.5536, 0.125, 0.5676, 0.0625, 0.5676, 0.125, 0.555, 0.125, 0.5536, 0.125, 0.5349, 0.125, 0.5349, 0.125, 0.5676, 0.125, 0.555, 0.125, 0.5349, 0.125, 0.5676, 0.5, 0.5, 0.4375, 0.5, 0.4375, 0.5, 0.5, 0.5, 0.5, 0.9009, 0.5, 0.9502, 0.4375, 0.9502, 0.4375, 0.9009, 0.5, 0.5, 0.5, 0.5349, 0.4375, 0.5349, 0.4375, 0.5, 0.5, 0.9502, 0.5, 1.0, 0.4375, 1.0, 0.4375, 0.9502, 0.5, 0.5349, 0.5, 0.5542, 0.4375, 0.554, 0.4375, 0.5349, 0.5, 0.6092, 0.5, 0.6509, 0.4375, 0.6509, 0.4375, 0.6092, 0.5, 0.6509, 0.5, 0.7342, 0.4375, 0.7342, 0.4375, 0.6509, 0.5, 0.7342, 0.5, 0.8176, 0.4375, 0.8176, 0.4375, 0.7342, 0.5, 0.8176, 0.5, 0.9009, 0.4375, 0.9009, 0.4375, 0.8176, 0.0, 0.554, 0.0625, 0.5538, 0.0625, 0.5676, 0.0, 0.5676, 0.125, 0.5, 0.0625, 0.5, 0.0625, 0.5, 0.125, 0.5, 0.125, 0.9009, 0.125, 0.9502, 0.0625, 0.9502, 0.0625, 0.9009, 0.125, 0.5, 0.125, 0.5349, 0.0625, 0.5349, 0.0625, 0.5, 0.125, 0.9502, 0.125, 1.0, 0.0625, 1.0, 0.0625, 0.9502, 0.125, 0.5349, 0.125, 0.5536, 0.0625, 0.5538, 0.0625, 0.5349, 0.125, 0.5676, 0.125, 0.6509, 0.0625, 0.6509, 0.0625, 0.5676, 0.125, 0.6509, 0.125, 0.7342, 0.0625, 0.7342, 0.0625, 0.6509, 0.125, 0.7342, 0.125, 0.8176, 0.0625, 0.8176, 0.0625, 0.7342, 0.125, 0.8176, 0.125, 0.9009, 0.0625, 0.9009, 0.0625, 0.8176, 0.0, 0.0, 0.0, 0.0, 0.0, 0.0, 0.0, 0.0, 0.125, 0.5536, 0.125, 0.555, 0.125, 0.555, 0.125, 0.5536, 0.125, 0.5676, 0.125, 0.5536, 0.125, 0.5536, 0.125, 0.5676, 0.125, 0.5676, 0.125, 0.5676, 0.125, 0.5676, 0.125, 0.5676, 0.125, 0.555, 0.125, 0.5676, 0.125, 0.5676, 0.125, 0.555, 0.5, 0.5676, 0.5, 0.6092, 0.4375, 0.6092, 0.4375, 0.5676, 0.375, 0.5676, 0.375, 0.6092, 0.375, 0.6092, 0.375, 0.5676, 0.375, 0.5676, 0.375, 0.6092, 0.375, 0.6509, 0.25, 0.6509, 0.25, 0.5676, 0.0, 0.0, 0.0, 0.0, 0.0, 0.0, 0.0, 0.0, 0.0, 0.0, 0.375, 0.6092, 0.0, 0.0, 0.375, 0.6509, 0.375, 0.6092, 0.375, 0.5676, 0.375, 0.6092, 0.375, 0.6092, 0.375, 0.5676, 0.4375, 0.5676, 0.4375, 0.6092, 0.375, 0.6092, 0.375, 0.5676, 0.25, 0.5676, 0.125, 0.5676, 0.125, 0.5676, 0.25, 0.5676, 0.125, 0.5536, 0.125, 0.5536, 0.125, 0.5536, 0.125, 0.5536, 0.375, 0.5676, 0.375, 0.5676, 0.375, 0.5676, 0.375, 0.5676, 0.125, 0.5676, 0.125, 0.5676, 0.125, 0.5676, 0.125, 0.5676, 0.25, 0.5349, 0.25, 0.5349, 0.25, 0.5349, 0.25, 0.5349, 0.125, 0.5676, 0.125, 0.5676, 0.125, 0.5676, 0.125, 0.5676, 0.25, 0.5676, 0.25, 0.5349, 0.25, 0.5349, 0.25, 0.5676, 0.125, 0.5676, 0.125, 0.5676, 0.125, 0.5676, 0.125, 0.5676, 0.25, 0.6509, 0.25, 0.6509, 0.25, 0.6509, 0.25, 0.6509, 0.125, 0.6509, 0.125, 0.6509, 0.125, 0.6509, 0.125, 0.6509, 0.125, 0.5349, 0.125, 0.5536, 0.125, 0.5536, 0.125, 0.5349, 0.25, 0.5349, 0.25, 0.5349, 0.25, 0.5349, 0.25, 0.5349, 0.25, 0.5349, 0.25, 0.5349, 0.25, 0.5349, 0.25, 0.5349, 0.125, 0.5349, 0.125, 0.5349, 0.125, 0.5349, 0.125, 0.5349, 0.125, 0.5536, 0.125, 0.5349, 0.125, 0.5349, 0.125, 0.5536, 0.375, 0.5676, 0.375, 0.5676, 0.375, 0.5676, 0.375, 0.5676, 0.25, 0.5349, 0.25, 0.5349, 0.25, 0.5349, 0.25, 0.5349, 0.375, 0.5676, 0.375, 0.5676, 0.375, 0.5676, 0.375, 0.5676, 0.375, 0.5676, 0.375, 0.5676, 0.375, 0.5676, 0.375, 0.5676, 0.375, 0.5676, 0.375, 0.5676, 0.125, 0.5676, 0.125, 0.5676, 0.125, 0.5676, 0.125, 0.5676, 0.25, 0.5349, 0.25, 0.5349, 0.25, 0.5349, 0.25, 0.5349, 0.375, 0.5676, 0.375, 0.5676, 0.375, 0.5676, 0.375, 0.5676, 0.375, 0.5676, 0.375, 0.5676, 0.25, 0.5349, 0.25, 0.5349, 0.25, 0.5349, 0.25, 0.5349, 0.125, 0.5349, 0.125, 0.5349, 0.125, 0.5349, 0.125, 0.5349, 0.375, 0.5676, 0.375, 0.5676, 0.375, 0.5676, 0.375, 0.5676, 0.125, 0.5676, 0.125, 0.5676, 0.125, 0.5676, 0.125, 0.5676, 0.25, 0.6509, 0.25, 0.6509, 0.25, 0.6509, 0.25, 0.6509, 0.375, 0.5676, 0.25, 0.5676, 0.25, 0.5676, 0.375, 0.5676, 0.375, 0.5676, 0.375, 0.5676, 0.375, 0.5676, 0.375, 0.5676, 0.125, 0.5676, 0.125, 0.5536, 0.125, 0.5536, 0.125, 0.5676, 0.125, 0.555, 0.125, 0.5676, 0.125, 0.5676, 0.125, 0.555, 0.0, 0.0, 0.0, 0.0, 0.25, 0.6509, 0.0, 0.0, 0.25, 0.5349, 0.25, 0.5349, 0.25, 0.5349, 0.25, 0.5349, 0.125, 0.5536, 0.125, 0.555, 0.125, 0.555, 0.125, 0.5536, 0.375, 0.5676, 0.375, 0.5676, 0.375, 0.5676, 0.375, 0.5676, 0.0, 0.0, 0.0, 0.0, 0.0, 0.0, 0.0, 0.0, 0.0, 0.0, 0.0, 0.0, 0.125, 0.5676, 0.125, 0.5676, 0.125, 0.5676, 0.125, 0.5676, 0.125, 0.6509, 0.125, 0.5676, 0.125, 0.5676, 0.125, 0.6509, 0.125, 0.6509, 0.125, 0.6509, 0.125, 0.6509, 0.125, 0.6509, 0.25, 0.6509, 0.25, 0.6509, 0.25, 0.6509, 0.25, 0.6509, 0.25, 0.5676, 0.375, 0.5676, 0.375, 0.5676, 0.25, 0.5676, 0.25, 0.5349, 0.25, 0.5349, 0.25, 0.5349, 0.25, 0.5349, 0.125, 0.5536, 0.125, 0.5536, 0.125, 0.5536, 0.125, 0.5536, 0.25, 0.5349, 0.25, 0.5676, 0.25, 0.5676, 0.25, 0.5349, 0.125, 0.5349, 0.125, 0.5349, 0.125, 0.5349, 0.125, 0.5349, 0.125, 0.5676, 0.125, 0.5676, 0.125, 0.5676, 0.125, 0.5676, 0.125, 0.555, 0.125, 0.5676, 0.0, 0.0, 0.125, 0.5536, 0.4375, 0.554, 0.5, 0.5542, 0.5, 0.5676, 0.4375, 0.5676, 0.0, 0.0, 0.0, 0.0, 0.0, 0.0, 0.0, 0.0, 0.375, 0.6092, 0.375, 0.6509, 0.375, 0.6509, 0.375, 0.6092, 0.375, 0.5676, 0.375, 0.6092, 0.375, 0.6092, 0.375, 0.5676, 0.375, 0.5536, 0.4375, 0.554, 0.4375, 0.5676, 0.375, 0.5676, 0.0, 0.0, 0.0, 0.0, 0.0, 0.0, 0.0, 0.0, 0.0, 0.0, 0.0, 0.0, 0.0, 0.0, 0.0, 0.0, 0.0, 0.0, 0.0, 0.0, 0.0, 0.0, 0.0, 0.0, 0.0, 0.0, 0.375, 0.6509, 0.375, 0.6509, 0.25, 0.6509, 0.375, 0.6509, 0.375, 0.6509, 0.0, 0.0, 0.375, 0.6509, 0.375, 0.6509, 0.375, 0.6509, 0.375, 0.6509, 0.0, 0.0, 0.0, 0.0, 0.0, 0.0, 0.0, 0.0, 0.375, 0.6509, 0.0, 0.0, 0.0, 0.0, 0.375, 0.6509, 0.375, 0.6509, 0.375, 0.6509, 0.375, 0.6509, 0.375, 0.6509, 0.0, 0.0, 0.0, 0.0, 0.0, 0.0, 0.0, 0.0, 0.0, 0.0, 0.375, 0.6509, 0.375, 0.6509, 0.0, 0.0, 0.0, 0.0, 0.0, 0.0, 0.0, 0.0, 0.0, 0.0, 0.0, 0.0, 0.0, 0.0, 0.0, 0.0, 0.0, 0.0, 0.375, 0.6509, 0.375, 0.6509, 0.375, 0.6509, 0.375, 0.6509, 0.0, 0.0, 0.375, 0.6509, 0.375, 0.6509, 0.0, 0.0, 0.375, 0.6509, 0.0, 0.0, 0.0, 0.0, 0.375, 0.6509, 0.0, 0.0, 0.0, 0.0, 0.0, 0.0, 0.0, 0.0, 0.0, 0.0, 0.0, 0.0, 0.0, 0.0, 0.0, 0.0, 0.0, 0.0, 0.0, 0.0, 0.0, 0.0, 0.0, 0.0, 0.0, 0.0, 0.0, 0.0, 0.0, 0.0, 0.0, 0.0, 0.0, 0.0, 0.0, 0.0, 0.0, 0.0, 0.0, 0.0, 0.0, 0.0, 0.0, 0.0, 0.0, 0.0, 0.0, 0.0, 0.375, 0.6509, 0.375, 0.6509, 0.375, 0.6509, 0.375, 0.6509, 0.0, 0.0, 0.375, 0.6509, 0.375, 0.6509, 0.0, 0.0, 0.375, 0.6509, 0.0, 0.0, 0.0, 0.0, 0.375, 0.6509, 0.0, 0.0, 0.0, 0.0, 0.0, 0.0, 0.0, 0.0, 0.0, 0.0, 0.0, 0.0, 0.0, 0.0, 0.0, 0.0, 0.375, 0.6509, 0.0, 0.0, 0.0, 0.0, 0.375, 0.6509, 0.0, 0.0, 0.0, 0.0, 0.0, 0.0, 0.0, 0.0, 0.0, 0.0, 0.0, 0.0, 0.0, 0.0, 0.0, 0.0, 0.0, 0.0, 0.0, 0.0, 0.0, 0.0, 0.0, 0.0, 0.0, 0.0, 0.0, 0.0, 0.0, 0.0, 0.0, 0.0, 0.375, 0.6509, 0.375, 0.6509, 0.375, 0.6509, 0.375, 0.6509, 0.0, 0.0, 0.375, 0.6509, 0.375, 0.6509, 0.0, 0.0, 0.0, 0.0, 0.0, 0.0, 0.0, 0.0, 0.0, 0.0, 0.375, 0.6509, 0.375, 0.6509, 0.375, 0.6509, 0.375, 0.6509, 0.0, 0.0, 0.375, 0.6509, 0.375, 0.6509, 0.0, 0.0, 0.375, 0.6509, 0.0, 0.0, 0.0, 0.0, 0.375, 0.6509, 0.0, 0.0, 0.0, 0.0, 0.0, 0.0, 0.0, 0.0, 0.0, 0.0, 0.0, 0.0, 0.0, 0.0, 0.0, 0.0, 0.0, 0.0, 0.0, 0.0, 0.0, 0.0, 0.0, 0.0, 0.0, 0.0, 0.0, 0.0, 0.0, 0.0, 0.0, 0.0, 0.0, 0.0, 0.0, 0.0, 0.0, 0.0, 0.0, 0.0, 0.0, 0.0, 0.0, 0.0, 0.0, 0.0, 0.0, 0.0, 0.0, 0.0, 0.0, 0.0, 0.0, 0.0, 0.0, 0.0, 0.0, 0.0, 0.0, 0.0, 0.0, 0.0, 0.0, 0.0, 0.0, 0.0, 0.0, 0.0, 0.0, 0.0, 0.0, 0.0, 0.375, 1.0, 0.4375, 1.0, 0.4375, 1.0, 0.375, 1.0, 0.0625, 1.0, 0.125, 1.0, 0.125, 1.0, 0.0625, 1.0, 0.25, 0.9502, 0.25, 0.9502, 0.0, 0.0, 0.0, 0.0, 0.0, 0.0, 0.0, 0.0, 0.0, 0.0, 0.0, 0.0, 0.0, 0.0, 0.0, 0.0, 0.0, 0.0, 0.0, 0.0, 0.25, 0.9502, 0.0, 0.0, 0.0, 0.0, 0.25, 0.9502, 0.0, 0.0, 0.0, 0.0, 0.0, 0.0, 0.0, 0.0, 0.0, 0.0, 0.0, 0.0, 0.0, 0.0, 0.0, 0.0, 0.375, 1.0, 0.4375, 1.0, 0.4375, 1.0, 0.375, 1.0, 0.25, 0.9502, 0.0, 0.0, 0.0, 0.0, 0.25, 0.9502, 0.0, 0.0, 0.0, 0.0, 0.0, 0.0, 0.0, 0.0, 0.0, 0.0, 0.0, 0.0, 0.0, 0.0, 0.0, 0.0, 0.0, 0.0, 0.25, 0.9502, 0.25, 0.9502, 0.0, 0.0, 0.0625, 1.0, 0.125, 1.0, 0.125, 1.0, 0.0625, 1.0, 0.0, 0.0, 0.25, 0.9502, 0.25, 0.9502, 0.0, 0.0, 0.0625, 1.0, 0.125, 1.0, 0.125, 1.0, 0.0625, 1.0, 0.0, 0.0, 0.0, 0.0, 0.0, 0.0, 0.0, 0.0, 0.0, 0.0, 0.0, 0.0, 0.0, 0.0, 0.0, 0.0, 0.375, 1.0, 0.4375, 1.0, 0.4375, 1.0, 0.375, 1.0, 0.25, 0.9502, 0.0, 0.0, 0.0, 0.0, 0.25, 0.9502, 0.0, 0.0, 0.0, 0.0, 0.0, 0.0, 0.0, 0.0, 0.0, 0.0, 0.0, 0.0, 0.0, 0.0, 0.0, 0.0, 0.0, 0.0, 0.0, 0.0, 0.0, 0.0, 0.0, 0.0, 0.0, 0.0, 0.0, 0.0, 0.0, 0.0, 0.0, 0.0, 0.25, 0.9502, 0.0, 0.0, 0.0, 0.0, 0.25, 0.9502, 0.375, 1.0, 0.4375, 1.0, 0.4375, 1.0, 0.375, 1.0, 0.0, 0.0, 0.0, 0.0, 0.0, 0.0, 0.0, 0.0, 0.0, 0.0, 0.0, 0.0, 0.0, 0.0, 0.0, 0.0, 0.0625, 1.0, 0.125, 1.0, 0.125, 1.0, 0.0625, 1.0, 0.0, 0.0, 0.25, 0.9502, 0.25, 0.9502, 0.0, 0.0, 0.0, 0.0, 0.0, 0.0, 0.0, 0.0, 0.0, 0.0, 0.0, 0.0, 0.0, 0.0, 0.0, 0.0, 0.0, 0.0, 0.0, 0.0, 0.25, 0.9502, 0.25, 0.9502, 0.0, 0.0, 0.0625, 1.0, 0.125, 1.0, 0.125, 1.0, 0.0625, 1.0, 0.0, 0.0, 0.0, 0.0, 0.0, 0.0, 0.0, 0.0, 0.0, 0.0, 0.0, 0.0, 0.0, 0.0, 0.0, 0.0, 0.375, 1.0, 0.4375, 1.0, 0.4375, 1.0, 0.375, 1.0, 0.25, 0.9502, 0.0, 0.0, 0.0, 0.0, 0.25, 0.9502, 0.0, 0.0, 0.0, 0.0, 0.0, 0.0, 0.0, 0.0, 0.0, 0.0, 0.0, 0.0, 0.0, 0.0, 0.0, 0.0, 0.375, 1.0, 0.4375, 1.0, 0.4375, 1.0, 0.375, 1.0, 0.25, 0.9502, 0.0, 0.0, 0.0, 0.0, 0.25, 0.9502, 0.0, 0.0, 0.0, 0.0, 0.0, 0.0, 0.0, 0.0, 0.0, 0.0, 0.0, 0.0, 0.0, 0.0, 0.0, 0.0, 0.0, 0.0, 0.25, 0.9502, 0.25, 0.9502, 0.0, 0.0, 0.0625, 1.0, 0.125, 1.0, 0.125, 1.0, 0.0625, 1.0, 0.0, 0.0, 0.0, 0.0, 0.0, 0.0, 0.0, 0.0, 0.0, 0.0, 0.25, 0.9502, 0.25, 0.9502, 0.0, 0.0, 0.0625, 1.0, 0.125, 1.0, 0.125, 1.0, 0.0625, 1.0, 0.0, 0.0, 0.0, 0.0, 0.0, 0.0, 0.0, 0.0, 0.0, 0.0, 0.0, 0.0, 0.0, 0.0, 0.0, 0.0, 0.375, 1.0, 0.4375, 1.0, 0.4375, 1.0, 0.375, 1.0, 0.25, 0.9502, 0.0, 0.0, 0.0, 0.0, 0.25, 0.9502, 0.0, 0.0, 0.0, 0.0, 0.0, 0.0, 0.0, 0.0, 0.0, 0.0, 0.0, 0.0, 0.0, 0.0, 0.0, 0.0, 0.0, 0.0, 0.0, 0.0, 0.0, 0.0, 0.0, 0.0, 0.0, 0.0, 0.25, 0.9502, 0.25, 0.9502, 0.0, 0.0, 0.0625, 1.0, 0.125, 1.0, 0.125, 1.0, 0.0625, 1.0, 0.0, 0.0, 0.0, 0.0, 0.0, 0.0, 0.0, 0.0, 0.0, 0.0, 0.0, 0.0, 0.0, 0.0, 0.0, 0.0, 0.375, 1.0, 0.4375, 1.0, 0.4375, 1.0, 0.375, 1.0, 0.25, 0.9502, 0.0, 0.0, 0.0, 0.0, 0.25, 0.9502, 0.0, 0.0, 0.25, 0.9502, 0.25, 0.9502, 0.0, 0.0, 0.0625, 1.0, 0.125, 1.0, 0.125, 1.0, 0.0625, 1.0, 0.0, 0.0, 0.0, 0.0, 0.0, 0.0, 0.0, 0.0, 0.0, 0.0, 0.0, 0.0, 0.0, 0.0, 0.0, 0.0, 0.375, 1.0, 0.4375, 1.0, 0.4375, 1.0, 0.375, 1.0, 0.25, 0.9502, 0.0, 0.0, 0.0, 0.0, 0.25, 0.9502, 0.0, 0.0, 0.0, 0.0, 0.0, 0.0, 0.0, 0.0, 0.0, 0.0, 0.0, 0.0, 0.0, 0.0, 0.0, 0.0, 0.575, 0.0, 0.625, 0.0, 0.625, 0.25, 0.575, 0.25, 0.575, 0.45, 0.625, 0.45, 0.625, 0.5, 0.575, 0.5, 0.575, 0.5, 0.625, 0.5, 0.625, 0.75, 0.575, 0.75, 0.575, 0.95, 0.625, 0.95, 0.625, 1.0, 0.575, 1.0, 0.625, 0.7, 0.875, 0.7, 0.875, 0.75, 0.625, 0.75, 0.375, 0.95, 0.425, 0.95, 0.425, 1.0, 0.375, 1.0, 0.425, 0.95, 0.475, 0.95, 0.475, 1.0, 0.425, 1.0, 0.475, 0.95, 0.525, 0.95, 0.525, 1.0, 0.475, 1.0, 0.525, 0.95, 0.575, 0.95, 0.575, 1.0, 0.525, 1.0, 0.375, 0.5, 0.425, 0.5, 0.425, 0.75, 0.375, 0.75, 0.425, 0.5, 0.475, 0.5, 0.475, 0.75, 0.425, 0.75, 0.475, 0.5, 0.525, 0.5, 0.525, 0.75, 0.475, 0.75, 0.525, 0.5, 0.575, 0.5, 0.575, 0.75, 0.525, 0.75, 0.375, 0.45, 0.425, 0.45, 0.425, 0.5, 0.375, 0.5, 0.425, 0.45, 0.475, 0.45, 0.475, 0.5, 0.425, 0.5, 0.475, 0.45, 0.525, 0.45, 0.525, 0.5, 0.475, 0.5, 0.525, 0.45, 0.575, 0.45, 0.575, 0.5, 0.525, 0.5, 0.375, 0.0, 0.425, 0.0, 0.425, 0.25, 0.375, 0.25, 0.425, 0.0, 0.475, 0.0, 0.475, 0.25, 0.425, 0.25, 0.475, 0.0, 0.525, 0.0, 0.525, 0.25, 0.475, 0.25, 0.525, 0.0, 0.575, 0.0, 0.575, 0.25, 0.525, 0.25, 0.525, 0.25, 0.575, 0.25, 0.575, 0.3, 0.525, 0.3, 0.525, 0.3, 0.575, 0.3, 0.575, 0.35, 0.525, 0.35, 0.525, 0.35, 0.575, 0.35, 0.575, 0.4, 0.525, 0.4, 0.525, 0.4, 0.575, 0.4, 0.575, 0.45, 0.525, 0.45, 0.475, 0.25, 0.525, 0.25, 0.525, 0.3, 0.475, 0.3, 0.475, 0.3, 0.525, 0.3, 0.525, 0.35, 0.475, 0.35, 0.475, 0.35, 0.525, 0.35, 0.525, 0.4, 0.475, 0.4, 0.475, 0.4, 0.525, 0.4, 0.525, 0.45, 0.475, 0.45, 0.425, 0.25, 0.475, 0.25, 0.475, 0.3, 0.425, 0.3, 0.425, 0.3, 0.475, 0.3, 0.475, 0.35, 0.425, 0.35, 0.425, 0.35, 0.475, 0.35, 0.475, 0.4, 0.425, 0.4, 0.425, 0.4, 0.475, 0.4, 0.475, 0.45, 0.425, 0.45, 0.375, 0.25, 0.425, 0.25, 0.425, 0.3, 0.375, 0.3, 0.375, 0.3, 0.425, 0.3, 0.425, 0.35, 0.375, 0.35, 0.375, 0.35, 0.425, 0.35, 0.425, 0.4, 0.375, 0.4, 0.375, 0.4, 0.425, 0.4, 0.425, 0.45, 0.375, 0.45, 0.525, 0.75, 0.575, 0.75, 0.575, 0.8, 0.525, 0.8, 0.525, 0.8, 0.575, 0.8, 0.575, 0.85, 0.525, 0.85, 0.525, 0.85, 0.575, 0.85, 0.575, 0.9, 0.525, 0.9, 0.525, 0.9, 0.575, 0.9, 0.575, 0.95, 0.525, 0.95, 0.475, 0.75, 0.525, 0.75, 0.525, 0.8, 0.475, 0.8, 0.475, 0.8, 0.525, 0.8, 0.525, 0.85, 0.475, 0.85, 0.475, 0.85, 0.525, 0.85, 0.525, 0.9, 0.475, 0.9, 0.475, 0.9, 0.525, 0.9, 0.525, 0.95, 0.475, 0.95, 0.425, 0.75, 0.475, 0.75, 0.475, 0.8, 0.425, 0.8, 0.425, 0.8, 0.475, 0.8, 0.475, 0.85, 0.425, 0.85, 0.425, 0.85, 0.475, 0.85, 0.475, 0.9, 0.425, 0.9, 0.425, 0.9, 0.475, 0.9, 0.475, 0.95, 0.425, 0.95, 0.375, 0.75, 0.425, 0.75, 0.425, 0.8, 0.375, 0.8, 0.375, 0.8, 0.425, 0.8, 0.425, 0.85, 0.375, 0.85, 0.375, 0.85, 0.425, 0.85, 0.425, 0.9, 0.375, 0.9, 0.375, 0.9, 0.425, 0.9, 0.425, 0.95, 0.375, 0.95, 0.625, 0.5, 0.875, 0.5, 0.875, 0.55, 0.625, 0.55, 0.625, 0.55, 0.875, 0.55, 0.875, 0.6, 0.625, 0.6, 0.625, 0.6, 0.875, 0.6, 0.875, 0.65, 0.625, 0.65, 0.625, 0.65, 0.875, 0.65, 0.875, 0.7, 0.625, 0.7, 0.575, 0.75, 0.625, 0.75, 0.625, 0.8, 0.575, 0.8, 0.575, 0.8, 0.625, 0.8, 0.625, 0.85, 0.575, 0.85, 0.575, 0.85, 0.625, 0.85, 0.625, 0.9, 0.575, 0.9, 0.575, 0.9, 0.625, 0.9, 0.625, 0.95, 0.575, 0.95, 0.575, 0.25, 0.625, 0.25, 0.625, 0.3, 0.575, 0.3, 0.575, 0.3, 0.625, 0.3, 0.625, 0.35, 0.575, 0.35, 0.575, 0.35, 0.625, 0.35, 0.625, 0.4, 0.575, 0.4, 0.575, 0.4, 0.625, 0.4, 0.625, 0.45, 0.575, 0.45, 0.3305, 0.7192, 0.3871, 0.7192, 0.3871, 0.75, 0.3305, 0.75, 0.3871, 0.9512, 0.4061, 0.9512, 0.4061, 1.0, 0.3871, 1.0, 0.4061, 0.9512, 0.4373, 0.9512, 0.4373, 1.0, 0.4061, 1.0, 0.4373, 0.9512, 0.4686, 0.9512, 0.4686, 1.0, 0.4373, 1.0, 0.3871, 0.7192, 0.4061, 0.7192, 0.4061, 0.75, 0.3871, 0.75, 0.4061, 0.7192, 0.4373, 0.7192, 0.4373, 0.75, 0.4061, 0.75, 0.4373, 0.7192, 0.4686, 0.7192, 0.4686, 0.75, 0.4373, 0.75, 0.4061, 0.3488, 0.4373, 0.3488, 0.4373, 0.3488, 0.4061, 0.3488, 0.4373, 0.5, 0.4061, 0.5, 0.4061, 0.5, 0.4373, 0.5, 0.4373, 0.4488, 0.4686, 0.4488, 0.4686, 0.5, 0.4373, 0.5, 0.3871, 0.2183, 0.4061, 0.2183, 0.4061, 0.25, 0.3871, 0.25, 0.4061, 0.2183, 0.4373, 0.2183, 0.4373, 0.25, 0.4061, 0.25, 0.4373, 0.2183, 0.4686, 0.2183, 0.4686, 0.25, 0.4373, 0.25, 0.1647, 0.7192, 0.2199, 0.7192, 0.2199, 0.75, 0.1647, 0.75, 0.1106, 0.7192, 0.1647, 0.7192, 0.1647, 0.75, 0.1106, 0.75, 0.3871, 0.9012, 0.4061, 0.9012, 0.4061, 0.9512, 0.3871, 0.9512, 0.3871, 0.8512, 0.4061, 0.8512, 0.4061, 0.9012, 0.3871, 0.9012, 0.3871, 0.8012, 0.4061, 0.8012, 0.4061, 0.8512, 0.3871, 0.8512, 0.3871, 0.75, 0.4061, 0.75, 0.4061, 0.8012, 0.3871, 0.8012, 0.4373, 0.0, 0.4686, 0.0, 0.4686, 0.03081, 0.4373, 0.03081, 0.4373, 0.03081, 0.4686, 0.03081, 0.4686, 0.06206, 0.4373, 0.06204, 0.4373, 0.06204, 0.4686, 0.06206, 0.4686, 0.09331, 0.4373, 0.09331, 0.4373, 0.09331, 0.4686, 0.09331, 0.4686, 0.1246, 0.4373, 0.1246, 0.4373, 0.1246, 0.4686, 0.1246, 0.4686, 0.1558, 0.4373, 0.1558, 0.4373, 0.1558, 0.4686, 0.1558, 0.4686, 0.1871, 0.4373, 0.1871, 0.4373, 0.1871, 0.4686, 0.1871, 0.4686, 0.2183, 0.4373, 0.2183, 0.4061, 0.0, 0.4373, 0.0, 0.4373, 0.03081, 0.4061, 0.03081, 0.4061, 0.03081, 0.4373, 0.03081, 0.4373, 0.06204, 0.4061, 0.06206, 0.4061, 0.06206, 0.4373, 0.06204, 0.4373, 0.09331, 0.4061, 0.09331, 0.4061, 0.09331, 0.4373, 0.09331, 0.4373, 0.1246, 0.4061, 0.1246, 0.4061, 0.1246, 0.4373, 0.1246, 0.4373, 0.1558, 0.4061, 0.1558, 0.4061, 0.1558, 0.4373, 0.1558, 0.4373, 0.1871, 0.4061, 0.1871, 0.4061, 0.1871, 0.4373, 0.1871, 0.4373, 0.2183, 0.4061, 0.2183, 0.3871, 0.0, 0.4061, 0.0, 0.4061, 0.03081, 0.3871, 0.03081, 0.3871, 0.03081, 0.4061, 0.03081, 0.4061, 0.06206, 0.3871, 0.06206, 0.3871, 0.06206, 0.4061, 0.06206, 0.4061, 0.09331, 0.3871, 0.09331, 0.3871, 0.09331, 0.4061, 0.09331, 0.4061, 0.1246, 0.3871, 0.1246, 0.3871, 0.1246, 0.4061, 0.1246, 0.4061, 0.1558, 0.3871, 0.1558, 0.3871, 0.1558, 0.4061, 0.1558, 0.4061, 0.1871, 0.3871, 0.1871, 0.3871, 0.1871, 0.4061, 0.1871, 0.4061, 0.2183, 0.3871, 0.2183, 0.2752, 0.7192, 0.3305, 0.7192, 0.3305, 0.75, 0.2752, 0.75, 0.2199, 0.7192, 0.2752, 0.7192, 0.2752, 0.75, 0.2199, 0.75, 0.4373, 0.5, 0.4686, 0.5, 0.4686, 0.5317, 0.4373, 0.5317, 0.4373, 0.5317, 0.4686, 0.5317, 0.4686, 0.5629, 0.4373, 0.563, 0.4373, 0.563, 0.4686, 0.5629, 0.4686, 0.5942, 0.4373, 0.5942, 0.4373, 0.5942, 0.4686, 0.5942, 0.4686, 0.6254, 0.4373, 0.6254, 0.4373, 0.6254, 0.4686, 0.6254, 0.4686, 0.6567, 0.4373, 0.6567, 0.4373, 0.6567, 0.4686, 0.6567, 0.4686, 0.6879, 0.4373, 0.6879, 0.4373, 0.6879, 0.4686, 0.6879, 0.4686, 0.7192, 0.4373, 0.7192, 0.4061, 0.5, 0.4373, 0.5, 0.4373, 0.5317, 0.4061, 0.5317, 0.4061, 0.5317, 0.4373, 0.5317, 0.4373, 0.563, 0.4061, 0.5629, 0.4061, 0.5629, 0.4373, 0.563, 0.4373, 0.5942, 0.4061, 0.5942, 0.4061, 0.5942, 0.4373, 0.5942, 0.4373, 0.6254, 0.4061, 0.6254, 0.4061, 0.6254, 0.4373, 0.6254, 0.4373, 0.6567, 0.4061, 0.6567, 0.4061, 0.6567, 0.4373, 0.6567, 0.4373, 0.6879, 0.4061, 0.6879, 0.4061, 0.6879, 0.4373, 0.6879, 0.4373, 0.7192, 0.4061, 0.7192, 0.3871, 0.5, 0.4061, 0.5, 0.4061, 0.5317, 0.3871, 0.5317, 0.3871, 0.5317, 0.4061, 0.5317, 0.4061, 0.5629, 0.3871, 0.5629, 0.3871, 0.5629, 0.4061, 0.5629, 0.4061, 0.5942, 0.3871, 0.5942, 0.3871, 0.5942, 0.4061, 0.5942, 0.4061, 0.6254, 0.3871, 0.6254, 0.3871, 0.6254, 0.4061, 0.6254, 0.4061, 0.6567, 0.3871, 0.6567, 0.3871, 0.6567, 0.4061, 0.6567, 0.4061, 0.6879, 0.3871, 0.6879, 0.3871, 0.6879, 0.4061, 0.6879, 0.4061, 0.7192, 0.3871, 0.7192, 0.3305, 0.5, 0.3871, 0.5, 0.3871, 0.5317, 0.3305, 0.5317, 0.3305, 0.5317, 0.3871, 0.5317, 0.3871, 0.5629, 0.3305, 0.5629, 0.3305, 0.5629, 0.3871, 0.5629, 0.3871, 0.5942, 0.3305, 0.5942, 0.3305, 0.5942, 0.3871, 0.5942, 0.3871, 0.6254, 0.3305, 0.6254, 0.3305, 0.6254, 0.3871, 0.6254, 0.3871, 0.6567, 0.3305, 0.6567, 0.3305, 0.6567, 0.3871, 0.6567, 0.3871, 0.6879, 0.3305, 0.6879, 0.3305, 0.6879, 0.3871, 0.6879, 0.3871, 0.7192, 0.3305, 0.7192, 0.4061, 0.9012, 0.4373, 0.9012, 0.4373, 0.9512, 0.4061, 0.9512, 0.4061, 0.8512, 0.4373, 0.8512, 0.4373, 0.9012, 0.4061, 0.9012, 0.4061, 0.8012, 0.4373, 0.8012, 0.4373, 0.8512, 0.4061, 0.8512, 0.4061, 0.75, 0.4373, 0.75, 0.4373, 0.8012, 0.4061, 0.8012, 0.4373, 0.9012, 0.4686, 0.9012, 0.4686, 0.9512, 0.4373, 0.9512, 0.4373, 0.8512, 0.4686, 0.8512, 0.4686, 0.9012, 0.4373, 0.9012, 0.4373, 0.8012, 0.4686, 0.8012, 0.4686, 0.8512, 0.4373, 0.8512, 0.4373, 0.75, 0.4686, 0.75, 0.4686, 0.8012, 0.4373, 0.8012, 0.4373, 0.4488, 0.4061, 0.4488, 0.4061, 0.4488, 0.4373, 0.4488, 0.4061, 0.4488, 0.4373, 0.4488, 0.4373, 0.4488, 0.4061, 0.4488, 0.2199, 0.5, 0.1647, 0.5, 0.1647, 0.5, 0.2199, 0.5, 0.3871, 0.5, 0.3305, 0.5, 0.3305, 0.5, 0.3871, 0.5, 0.4373, 0.2988, 0.4686, 0.2988, 0.4686, 0.3488, 0.4373, 0.3488, 0.4373, 0.25, 0.4686, 0.25, 0.4686, 0.2988, 0.4373, 0.2988, 0.2752, 0.5, 0.3305, 0.5, 0.3305, 0.5317, 0.2752, 0.5317, 0.2199, 0.5, 0.2752, 0.5, 0.2752, 0.5317, 0.2199, 0.5317, 0.1647, 0.5, 0.2199, 0.5, 0.2199, 0.5317, 0.1647, 0.5317, 0.1106, 0.5, 0.1647, 0.5, 0.1647, 0.5317, 0.1106, 0.5317, 0.3871, 0.3988, 0.4061, 0.3988, 0.4061, 0.3988, 0.3871, 0.3988, 0.4061, 0.25, 0.4373, 0.25, 0.4373, 0.25, 0.4061, 0.25, 0.4373, 0.2988, 0.4373, 0.3488, 0.4373, 0.3488, 0.4373, 0.2988, 0.4061, 0.2988, 0.3871, 0.2988, 0.3871, 0.2988, 0.4061, 0.2988, 0.4373, 0.3988, 0.4686, 0.3988, 0.4686, 0.4488, 0.4373, 0.4488, 0.4373, 0.3488, 0.4686, 0.3488, 0.4686, 0.3988, 0.4373, 0.3988, 0.2752, 0.5317, 0.3305, 0.5317, 0.3305, 0.5629, 0.2752, 0.5629, 0.2199, 0.5317, 0.2752, 0.5317, 0.2752, 0.5629, 0.2199, 0.5629, 0.1647, 0.5317, 0.2199, 0.5317, 0.2199, 0.5629, 0.1647, 0.5629, 0.1106, 0.5317, 0.1647, 0.5317, 0.1647, 0.5629, 0.1106, 0.5629, 0.2752, 0.5629, 0.3305, 0.5629, 0.3305, 0.5942, 0.2752, 0.5942, 0.2199, 0.5629, 0.2752, 0.5629, 0.2752, 0.5942, 0.2199, 0.5942, 0.1647, 0.5629, 0.2199, 0.5629, 0.2199, 0.5942, 0.1647, 0.5942, 0.1106, 0.5629, 0.1647, 0.5629, 0.1647, 0.5942, 0.1106, 0.5942, 0.2752, 0.5942, 0.3305, 0.5942, 0.3305, 0.6254, 0.2752, 0.6254, 0.2199, 0.5942, 0.2752, 0.5942, 0.2752, 0.6254, 0.2199, 0.6254, 0.1647, 0.5942, 0.2199, 0.5942, 0.2199, 0.6254, 0.1647, 0.6254, 0.1106, 0.5942, 0.1647, 0.5942, 0.1647, 0.6254, 0.1106, 0.6254, 0.1647, 0.6567, 0.2199, 0.6567, 0.2199, 0.6879, 0.1647, 0.6879, 0.1106, 0.6567, 0.1647, 0.6567, 0.1647, 0.6879, 0.1106, 0.6879, 0.2752, 0.6879, 0.3305, 0.6879, 0.3305, 0.7192, 0.2752, 0.7192, 0.2199, 0.6879, 0.2752, 0.6879, 0.2752, 0.7192, 0.2199, 0.7192, 0.1647, 0.6879, 0.2199, 0.6879, 0.2199, 0.7192, 0.1647, 0.7192, 0.1106, 0.6879, 0.1647, 0.6879, 0.1647, 0.7192, 0.1106, 0.7192, 0.2752, 0.6254, 0.3305, 0.6254, 0.3305, 0.6567, 0.2752, 0.6567, 0.2199, 0.6254, 0.2752, 0.6254, 0.2752, 0.6567, 0.2199, 0.6567, 0.1647, 0.6254, 0.2199, 0.6254, 0.2199, 0.6567, 0.1647, 0.6567, 0.1106, 0.6254, 0.1647, 0.6254, 0.1647, 0.6567, 0.1106, 0.6567, 0.2752, 0.6567, 0.3305, 0.6567, 0.3305, 0.6879, 0.2752, 0.6879, 0.2199, 0.6567, 0.2752, 0.6567, 0.2752, 0.6879, 0.2199, 0.6879, 0.4686, 0.06206, 0.4686, 0.03081, 0.4686, 0.06206, 0.4686, 0.09331, 0.4686, 0.06206, 0.4686, 0.09331, 0.4686, 0.5629, 0.4686, 0.5317, 0.4686, 0.5629, 0.4686, 0.1246, 0.4686, 0.09331, 0.4686, 0.09331, 0.4686, 0.1246, 0.4686, 0.5942, 0.4686, 0.5629, 0.4686, 0.5942, 0.4686, 0.1558, 0.4686, 0.1246, 0.4686, 0.1558, 0.4686, 0.6254, 0.4686, 0.5942, 0.4686, 0.6254, 0.4686, 0.1871, 0.4686, 0.1558, 0.4686, 0.1871, 0.4686, 0.6567, 0.4686, 0.6254, 0.4686, 0.6254, 0.4686, 0.6567, 0.4686, 0.2183, 0.4686, 0.1871, 0.4686, 0.2183, 0.4686, 0.6879, 0.4686, 0.6567, 0.4686, 0.6879, 0.4686, 0.7192, 0.4686, 0.6879, 0.4686, 0.7192, 0.4686, 1.0, 0.4686, 0.9512, 0.4686, 1.0, 0.4686, 0.8512, 0.4686, 0.8012, 0.4686, 0.8012, 0.4686, 0.75, 0.4686, 0.7192, 0.4686, 0.7192, 0.4686, 0.75, 0.4686, 0.9512, 0.4686, 0.9012, 0.4686, 0.9512, 0.4686, 0.8512, 0.4686, 0.8012, 0.4686, 0.9512, 0.4686, 0.9012, 0.4686, 0.8012, 0.4686, 0.75, 0.4686, 0.8012, 0.4686, 0.03081, 0.4686, 0.0, 0.4686, 0.0, 0.4686, 0.03081, 0.4686, 0.2988, 0.4686, 0.25, 0.4686, 0.25, 0.4686, 0.2988, 0.4686, 0.4488, 0.4686, 0.3988, 0.4686, 0.3988, 0.4686, 0.4488, 0.4686, 0.5, 0.4686, 0.4488, 0.4686, 0.5, 0.4686, 0.2988, 0.4686, 0.2988, 0.4686, 0.3988, 0.4686, 0.3988, 0.4686, 0.25, 0.4686, 0.2183, 0.4686, 0.25, 0.4686, 0.5, 0.4686, 0.5, 0.4686, 0.5317, 0.4686, 0.75, 0.4686, 0.7192, 0.4686, 0.7192, 0.4686, 0.75, 0.4686, 0.3988, 0.4686, 0.2988, 0.4686, 0.2988, 0.4686, 0.3988, 0.4686, 0.9512, 0.4686, 0.8012, 0.4686, 0.8012, 0.4686, 0.9512, 0.4686, 0.03081, 0.4686, 0.0, 0.4686, 0.0, 0.4686, 0.03081, 0.4686, 0.6567, 0.4686, 0.6254, 0.4686, 0.6254, 0.4686, 0.6567, 0.4686, 0.4488, 0.4686, 0.3988, 0.4686, 0.3988, 0.4686, 0.4488, 0.4686, 0.1246, 0.4686, 0.09331, 0.4686, 0.09331, 0.4686, 0.1246, 0.4686, 0.2988, 0.4686, 0.25, 0.4686, 0.25, 0.4686, 0.2988, 0.0, 0.0, 0.0, 0.0, 0.0, 0.0, 0.0, 0.0, 0.4686, 0.9512, 0.4686, 0.8012, 0.4686, 0.8012, 0.4686, 0.9512, 0.0, 0.0, 0.0, 0.0, 0.0, 0.0, 0.0, 0.0, 0.4686, 0.75, 0.4686, 0.7192, 0.4686, 0.7192, 0.4686, 0.75, 0.0, 0.0, 0.0, 0.0, 0.0, 0.0, 0.0, 0.0, 0.4686, 0.03081, 0.4686, 0.0, 0.4686, 0.0, 0.4686, 0.03081, 0.0, 0.0, 0.0, 0.0, 0.0, 0.0, 0.0, 0.0, 0.4686, 0.3988, 0.4686, 0.2988, 0.4686, 0.2988, 0.4686, 0.3988, 0.0, 0.0, 0.0, 0.0, 0.0, 0.0, 0.0, 0.0, 0.4686, 0.2988, 0.4686, 0.25, 0.4686, 0.25, 0.4686, 0.2988, 0.0, 0.0, 0.0, 0.0, 0.0, 0.0, 0.0, 0.0, 0.4686, 0.4488, 0.4686, 0.3988, 0.4686, 0.3988, 0.4686, 0.4488, 0.4686, 0.1246, 0.4686, 0.09331, 0.4686, 0.09331, 0.4686, 0.1246, 0.0, 0.0, 0.0, 0.0, 0.0, 0.0, 0.0, 0.0, 0.4686, 0.6567, 0.4686, 0.6254, 0.4686, 0.6254, 0.4686, 0.6567, 0.0, 0.0, 0.0, 0.0, 0.0, 0.0, 0.0, 0.0, 0.0, 0.0, 0.0, 0.0, 0.0, 0.0, 0.0, 0.0, 0.4686, 0.2988, 0.4686, 0.25, 0.4686, 0.25, 0.4686, 0.2988, 0.0, 0.0, 0.0, 0.0, 0.0, 0.0, 0.0, 0.0, 0.4686, 0.3988, 0.4686, 0.2988, 0.4686, 0.2988, 0.4686, 0.3988, 0.0, 0.0, 0.0, 0.0, 0.0, 0.0, 0.0, 0.0, 0.4686, 0.03081, 0.4686, 0.0, 0.4686, 0.0, 0.4686, 0.03081, 0.0, 0.0, 0.0, 0.0, 0.0, 0.0, 0.0, 0.0, 0.4686, 0.75, 0.4686, 0.7192, 0.4686, 0.7192, 0.4686, 0.75, 0.0, 0.0, 0.0, 0.0, 0.0, 0.0, 0.0, 0.0, 0.4686, 0.9512, 0.4686, 0.8012, 0.4686, 0.8012, 0.4686, 0.9512, 0.0, 0.0, 0.0, 0.0, 0.0, 0.0, 0.0, 0.0, 0.4686, 0.6567, 0.4686, 0.6254, 0.4686, 0.6254, 0.4686, 0.6567, 0.0, 0.0, 0.0, 0.0, 0.0, 0.0, 0.0, 0.0, 0.4686, 0.1246, 0.4686, 0.09331, 0.4686, 0.09331, 0.4686, 0.1246, 0.0, 0.0, 0.0, 0.0, 0.0, 0.0, 0.0, 0.0, 0.4686, 0.4488, 0.4686, 0.3988, 0.4686, 0.3988, 0.4686, 0.4488, 0.3888, 0.4519, 0.4029, 0.4525, 0.4089, 0.4962, 0.3888, 0.497, 0.4029, 0.4525, 0.4303, 0.4524, 0.4303, 0.4963, 0.4089, 0.4962, 0.4061, 0.2988, 0.3871, 0.2988, 0.3871, 0.2988, 0.4061, 0.2988, 0.4061, 0.25, 0.4373, 0.25, 0.4373, 0.25, 0.4061, 0.25, 0.4373, 0.3988, 0.4061, 0.3988, 0.4061, 0.3988, 0.4373, 0.3988, 0.3871, 0.3488, 0.4061, 0.3488, 0.4061, 0.3488, 0.3871, 0.3488, 0.4373, 0.3488, 0.4373, 0.3988, 0.4373, 0.3988, 0.4373, 0.3488, 0.3871, 0.4488, 0.4061, 0.4488, 0.4061, 0.4488, 0.3871, 0.4488, 0.4373, 0.3988, 0.4061, 0.3988, 0.4061, 0.3988, 0.4373, 0.3988, 0.4373, 0.25, 0.4373, 0.2988, 0.4373, 0.2988, 0.4373, 0.25, 0.4373, 0.4488, 0.4373, 0.5, 0.4373, 0.5, 0.4373, 0.4488, 0.3871, 0.25, 0.4061, 0.25, 0.4061, 0.25, 0.3871, 0.25, 0.4373, 0.2988, 0.4061, 0.2988, 0.4061, 0.2988, 0.4373, 0.2988, 0.4061, 0.3988, 0.3871, 0.3988, 0.3871, 0.3988, 0.4061, 0.3988, 0.1647, 0.5, 0.1106, 0.5, 0.1106, 0.5, 0.1647, 0.5, 0.3871, 0.3488, 0.4061, 0.3488, 0.4061, 0.3488, 0.3871, 0.3488, 0.2752, 0.5, 0.2199, 0.5, 0.2199, 0.5, 0.2752, 0.5, 0.4061, 0.5, 0.3871, 0.5, 0.3871, 0.5, 0.4061, 0.5, 0.3885, 0.3522, 0.4055, 0.352, 0.4073, 0.3956, 0.3885, 0.3955, 0.3893, 0.2536, 0.4084, 0.2526, 0.4049, 0.2962, 0.3893, 0.2955, 0.4055, 0.352, 0.4307, 0.3519, 0.4307, 0.3957, 0.4073, 0.3956, 0.4084, 0.2526, 0.43, 0.2525, 0.43, 0.2963, 0.4049, 0.2962, 0.4373, 0.3488, 0.4373, 0.3988, 0.4373, 0.3988, 0.4373, 0.3488, 0.3871, 0.25, 0.4061, 0.25, 0.4061, 0.25, 0.3871, 0.25, 0.4373, 0.2988, 0.4061, 0.2988, 0.4061, 0.2988, 0.4373, 0.2988, 0.4373, 0.25, 0.4373, 0.2988, 0.4373, 0.2988, 0.4373, 0.25, 0.1647, 0.5, 0.1106, 0.5, 0.1106, 0.5, 0.1647, 0.5, 0.4061, 0.3988, 0.3871, 0.3988, 0.3871, 0.3988, 0.4061, 0.3988, 0.2752, 0.5, 0.2199, 0.5, 0.2199, 0.5, 0.2752, 0.5, 0.4061, 0.3488, 0.4373, 0.3488, 0.4373, 0.3488, 0.4061, 0.3488, 0.1647, 0.5, 0.1106, 0.5, 0.1106, 0.5, 0.1647, 0.5, 0.4373, 0.25, 0.4373, 0.2988, 0.4373, 0.2988, 0.4373, 0.25, 0.4373, 0.2988, 0.4061, 0.2988, 0.4061, 0.2988, 0.4373, 0.2988, 0.3871, 0.25, 0.4061, 0.25, 0.4061, 0.25, 0.3871, 0.25, 0.4061, 0.25, 0.4373, 0.25, 0.4373, 0.25, 0.4061, 0.25, 0.4061, 0.2988, 0.3871, 0.2988, 0.3871, 0.2988, 0.4061, 0.2988, 0.4373, 0.2988, 0.4373, 0.3488, 0.4373, 0.3488, 0.4373, 0.2988, 0.4061, 0.3488, 0.3871, 0.3488, 0.3871, 0.3488, 0.4061, 0.3488, 0.2199, 0.5, 0.1647, 0.5, 0.1647, 0.5, 0.2199, 0.5, 0.4373, 0.3488, 0.4061, 0.3488, 0.4061, 0.3488, 0.4373, 0.3488, 0.4061, 0.3488, 0.3871, 0.3488, 0.3871, 0.3488, 0.4061, 0.3488, 0.4373, 0.3488, 0.4061, 0.3488, 0.4061, 0.3488, 0.4373, 0.3488, 0.4061, 0.3988, 0.4373, 0.3988, 0.4373, 0.3988, 0.4061, 0.3988, 0.3871, 0.2988, 0.4061, 0.2988, 0.4061, 0.2988, 0.3871, 0.2988, 0.4373, 0.3988, 0.4373, 0.4488, 0.4373, 0.4488, 0.4373, 0.3988, 0.4061, 0.4488, 0.3871, 0.4488, 0.3871, 0.4488, 0.4061, 0.4488, 0.3305, 0.5, 0.2752, 0.5, 0.2752, 0.5, 0.3305, 0.5, 0.4061, 0.2988, 0.4373, 0.2988, 0.4373, 0.2988, 0.4061, 0.2988, 0.3892, 0.4019, 0.4049, 0.4018, 0.4082, 0.4458, 0.3892, 0.4458, 0.3888, 0.3022, 0.4066, 0.3018, 0.4064, 0.3459, 0.3888, 0.3456, 0.4049, 0.4018, 0.4312, 0.4018, 0.4312, 0.4458, 0.4082, 0.4458, 0.4066, 0.3018, 0.4309, 0.3017, 0.4309, 0.346, 0.4064, 0.3459, 0.4061, 0.3988, 0.4373, 0.3988, 0.4373, 0.3988, 0.4061, 0.3988, 0.3305, 0.5, 0.2752, 0.5, 0.2752, 0.5, 0.3305, 0.5, 0.3871, 0.2988, 0.4061, 0.2988, 0.4061, 0.2988, 0.3871, 0.2988, 0.4061, 0.4488, 0.3871, 0.4488, 0.3871, 0.4488, 0.4061, 0.4488, 0.4061, 0.2988, 0.4373, 0.2988, 0.4373, 0.2988, 0.4061, 0.2988, 0.4373, 0.4488, 0.4061, 0.4488, 0.4061, 0.4488, 0.4373, 0.4488, 0.3871, 0.3988, 0.4061, 0.3988, 0.4061, 0.3988, 0.3871, 0.3988, 0.4373, 0.3988, 0.4373, 0.4488, 0.4373, 0.4488, 0.4373, 0.3988, 0.4061, 0.5, 0.3871, 0.5, 0.3871, 0.5, 0.4061, 0.5, 0.4373, 0.4488, 0.4373, 0.5, 0.4373, 0.5, 0.4373, 0.4488, 0.3871, 0.4488, 0.4061, 0.4488, 0.4061, 0.4488, 0.3871, 0.4488, 0.3871, 0.5, 0.3305, 0.5, 0.3305, 0.5, 0.3871, 0.5, 0.4061, 0.4488, 0.4373, 0.4488, 0.4373, 0.4488, 0.4061, 0.4488, 0.4373, 0.5, 0.4061, 0.5, 0.4061, 0.5, 0.4373, 0.5, 0.3305, 0.5, 0.2752, 0.5, 0.2752, 0.5, 0.3305, 0.5, 0.4061, 0.4488, 0.3871, 0.4488, 0.3871, 0.4488, 0.4061, 0.4488, 0.4373, 0.3988, 0.4373, 0.4488, 0.4373, 0.4488, 0.4373, 0.3988, 0.4061, 0.3988, 0.4373, 0.3988, 0.4373, 0.3988, 0.4061, 0.3988, 0.3871, 0.3988, 0.4061, 0.3988, 0.4061, 0.3988, 0.3871, 0.3988, 0.4373, 0.4488, 0.4061, 0.4488, 0.4061, 0.4488, 0.4373, 0.4488, 0.2752, 0.5, 0.2199, 0.5, 0.2199, 0.5, 0.2752, 0.5, 0.3871, 0.3488, 0.4061, 0.3488, 0.4061, 0.3488, 0.3871, 0.3488, 0.4061, 0.3988, 0.3871, 0.3988, 0.3871, 0.3988, 0.4061, 0.3988, 0.4373, 0.3988, 0.4061, 0.3988, 0.4061, 0.3988, 0.4373, 0.3988, 0.4373, 0.3488, 0.4373, 0.3988, 0.4373, 0.3988, 0.4373, 0.3488, 0.4061, 0.3488, 0.4373, 0.3488, 0.4373, 0.3488, 0.4061, 0.3488, 0.4061, 0.2988, 0.4373, 0.2988, 0.4373, 0.2988, 0.4061, 0.2988, 0.3871, 0.2988, 0.4061, 0.2988, 0.4061, 0.2988, 0.3871, 0.2988, 0.4373, 0.3488, 0.4061, 0.3488, 0.4061, 0.3488, 0.4373, 0.3488, 0.4061, 0.3488, 0.3871, 0.3488, 0.3871, 0.3488, 0.4061, 0.3488, 0.4373, 0.2988, 0.4373, 0.3488, 0.4373, 0.3488, 0.4373, 0.2988, 0.2199, 0.5, 0.1647, 0.5, 0.1647, 0.5, 0.2199, 0.5, 0.1647, 0.5, 0.1106, 0.5, 0.1106, 0.5, 0.1647, 0.5, 0.4373, 0.2988, 0.4061, 0.2988, 0.4061, 0.2988, 0.4373, 0.2988, 0.3871, 0.25, 0.4061, 0.25, 0.4061, 0.25, 0.3871, 0.25, 0.4373, 0.25, 0.4373, 0.2988, 0.4373, 0.2988, 0.4373, 0.25, 0.4061, 0.2988, 0.3871, 0.2988, 0.3871, 0.2988, 0.4061, 0.2988, 0.4061, 0.25, 0.4373, 0.25, 0.4373, 0.25, 0.4061, 0.25, 0.3888, 0.497, 0.4089, 0.4962, 0.4061, 0.5, 0.3871, 0.5, 0.4089, 0.4962, 0.4303, 0.4963, 0.4373, 0.5, 0.4061, 0.5, 0.4303, 0.4963, 0.4303, 0.4524, 0.4373, 0.4488, 0.4373, 0.5, 0.4029, 0.4525, 0.3888, 0.4519, 0.3871, 0.4488, 0.4061, 0.4488, 0.4303, 0.4524, 0.4029, 0.4525, 0.4061, 0.4488, 0.4373, 0.4488, 0.3888, 0.4519, 0.3888, 0.497, 0.3871, 0.5, 0.3871, 0.4488, 0.4084, 0.2526, 0.3893, 0.2536, 0.3871, 0.25, 0.4061, 0.25, 0.3893, 0.2536, 0.3893, 0.2955, 0.3871, 0.2988, 0.3871, 0.25, 0.43, 0.2525, 0.4084, 0.2526, 0.4061, 0.25, 0.4373, 0.25, 0.3885, 0.3955, 0.4073, 0.3956, 0.4061, 0.3988, 0.3871, 0.3988, 0.4055, 0.352, 0.3885, 0.3522, 0.3871, 0.3488, 0.4061, 0.3488, 0.3893, 0.2955, 0.4049, 0.2962, 0.4061, 0.2988, 0.3871, 0.2988, 0.4307, 0.3519, 0.4055, 0.352, 0.4061, 0.3488, 0.4373, 0.3488, 0.4073, 0.3956, 0.4307, 0.3957, 0.4373, 0.3988, 0.4061, 0.3988, 0.4049, 0.2962, 0.43, 0.2963, 0.4373, 0.2988, 0.4061, 0.2988, 0.3885, 0.3522, 0.3885, 0.3955, 0.3871, 0.3988, 0.3871, 0.3488, 0.4307, 0.3957, 0.4307, 0.3519, 0.4373, 0.3488, 0.4373, 0.3988, 0.43, 0.2963, 0.43, 0.2525, 0.4373, 0.25, 0.4373, 0.2988, 0.3892, 0.4458, 0.4082, 0.4458, 0.4061, 0.4488, 0.3871, 0.4488, 0.4049, 0.4018, 0.3892, 0.4019, 0.3871, 0.3988, 0.4061, 0.3988, 0.3888, 0.3456, 0.4064, 0.3459, 0.4061, 0.3488, 0.3871, 0.3488, 0.4066, 0.3018, 0.3888, 0.3022, 0.3871, 0.2988, 0.4061, 0.2988, 0.4082, 0.4458, 0.4312, 0.4458, 0.4373, 0.4488, 0.4061, 0.4488, 0.4064, 0.3459, 0.4309, 0.346, 0.4373, 0.3488, 0.4061, 0.3488, 0.4312, 0.4018, 0.4049, 0.4018, 0.4061, 0.3988, 0.4373, 0.3988, 0.4309, 0.3017, 0.4066, 0.3018, 0.4061, 0.2988, 0.4373, 0.2988, 0.4312, 0.4458, 0.4312, 0.4018, 0.4373, 0.3988, 0.4373, 0.4488, 0.4309, 0.346, 0.4309, 0.3017, 0.4373, 0.2988, 0.4373, 0.3488, 0.3888, 0.3022, 0.3888, 0.3456, 0.3871, 0.3488, 0.3871, 0.2988, 0.3892, 0.4019, 0.3892, 0.4458, 0.3871, 0.4488, 0.3871, 0.3988])
me_cylinder_001.use_remesh_fix_poles = True
me_cylinder_001.use_remesh_preserve_attributes = False
me_cylinder_001.use_mirror_vertex_groups = False
me_cylinder_001.update()
me_cylinder_002 = bpy.data.meshes.new('Cylinder.002')
me_cylinder_002.from_pydata([(-32.02, -2.449, 4.044), (-31.79, -2.573, 3.992), (-31.77, -2.681, 3.992), (-31.8, -2.787, 3.992), (-32.01, -2.92, 4.044), (-31.79, -2.666, 4.538), (-31.83, -2.362, 4.538), (-31.83, -2.058, 4.538), (-31.8, -1.754, 4.538), (-31.84, -1.45, 4.538), (-32.25, -2.774, 3.992), (-32.27, -2.666, 3.992), (-32.24, -2.559, 3.992), (-32.23, -1.45, 4.538), (-32.27, -1.754, 4.538), (-32.24, -2.058, 4.538), (-32.18, -2.362, 4.538), (-32.14, -2.666, 4.538), (-32.12, -3.003, 4.538), (-32.02, -1.143, 4.524), (-31.84, -3.003, 4.538), (-31.89, -1.143, 4.524), (-30.66, -1.653, 4.586), (-30.68, -2.653, 4.167), (-30.66, -3.137, 4.586), (-30.68, -3.113, 4.167), (-30.35, -1.653, 4.586), (-30.32, -2.653, 4.167), (-30.35, -3.137, 4.586), (-30.32, -3.113, 4.167), (-30.68, -3.133, 4.265), (-30.7, -3.111, 4.356), (-30.72, -3.153, 4.446), (-30.77, -3.187, 4.536), (-30.24, -1.524, 4.536), (-30.29, -1.984, 4.446), (-30.31, -2.354, 4.356), (-30.33, -2.614, 4.265), (-30.77, -1.524, 4.536), (-30.72, -1.984, 4.446), (-30.7, -2.354, 4.356), (-30.68, -2.614, 4.265), (-30.24, -3.187, 4.536), (-30.29, -3.153, 4.446), (-30.31, -3.111, 4.356), (-30.33, -3.133, 4.265), (-30.32, -3.021, 4.167), (-30.32, -2.929, 4.167), (-30.32, -2.837, 4.167), (-30.32, -2.745, 4.167), (-30.66, -2.84, 4.586), (-30.66, -2.543, 4.586), (-30.66, -2.247, 4.586), (-30.66, -1.95, 4.586), (-30.68, -2.745, 4.167), (-30.68, -2.837, 4.167), (-30.68, -2.929, 4.167), (-30.68, -3.021, 4.167), (-30.35, -1.95, 4.586), (-30.35, -2.247, 4.586), (-30.35, -2.543, 4.586), (-30.35, -2.84, 4.586), (-30.68, -3.029, 4.265), (-30.68, -2.925, 4.265), (-30.68, -2.821, 4.265), (-30.68, -2.718, 4.265), (-30.7, -2.96, 4.356), (-30.7, -2.808, 4.356), (-30.7, -2.657, 4.356), (-30.7, -2.505, 4.356), (-30.72, -2.919, 4.446), (-30.72, -2.685, 4.446), (-30.72, -2.452, 4.446), (-30.72, -2.218, 4.446), (-30.77, -2.855, 4.536), (-30.77, -2.522, 4.536), (-30.77, -2.189, 4.536), (-30.77, -1.857, 4.536), (-30.33, -2.718, 4.265), (-30.33, -2.821, 4.265), (-30.33, -2.925, 4.265), (-30.33, -3.029, 4.265), (-30.31, -2.505, 4.356), (-30.31, -2.657, 4.356), (-30.31, -2.808, 4.356), (-30.31, -2.96, 4.356), (-30.29, -2.218, 4.446), (-30.29, -2.452, 4.446), (-30.29, -2.685, 4.446), (-30.29, -2.919, 4.446), (-30.24, -1.857, 4.536), (-30.24, -2.189, 4.536), (-30.24, -2.522, 4.536), (-30.24, -2.855, 4.536), (-30.35, -2.84, 4.586), (-30.35, -2.543, 4.586), (-30.35, -2.247, 4.586), (-30.35, -1.95, 4.586), (-30.66, -1.95, 4.586), (-30.66, -2.247, 4.586), (-30.66, -2.543, 4.586), (-30.66, -2.84, 4.586), (-30.35, -3.137, 4.586), (-30.35, -1.653, 4.586), (-30.66, -3.137, 4.586), (-30.66, -1.653, 4.586), (-32.3, -1.566, 4.43), (-32.26, -2.012, 4.318), (-32.23, -2.37, 4.207), (-32.35, -1.864, 4.43), (-32.31, -2.207, 4.318), (-32.27, -2.491, 4.207), (-32.26, -2.593, 4.096), (-32.31, -2.161, 4.43), (-32.28, -2.402, 4.318), (-32.25, -2.612, 4.207), (-32.24, -2.693, 4.096), (-32.23, -2.458, 4.43), (-32.21, -2.596, 4.318), (-32.18, -2.733, 4.207), (-32.18, -2.793, 4.096), (-32.18, -2.756, 4.43), (-32.17, -2.791, 4.318), (-32.15, -2.854, 4.207), (-31.71, -2.756, 4.43), (-31.78, -2.791, 4.318), (-31.8, -2.854, 4.207), (-31.76, -2.458, 4.43), (-31.82, -2.596, 4.318), (-31.84, -2.733, 4.207), (-31.88, -2.793, 4.096), (-31.77, -2.161, 4.43), (-31.83, -2.402, 4.318), (-31.85, -2.612, 4.207), (-31.88, -2.693, 4.096), (-31.72, -1.864, 4.43), (-31.79, -2.207, 4.318), (-31.81, -2.491, 4.207), (-31.85, -2.593, 4.096), (-31.77, -1.566, 4.43), (-31.83, -2.012, 4.318), (-31.85, -2.37, 4.207), (-32.02, -1.265, 4.43), (-32.04, -1.814, 4.318), (-32.03, -2.247, 4.207), (-32.15, -3.085, 4.43), (-32.15, -3.007, 4.318), (-32.13, -2.988, 4.207), (-31.77, -3.085, 4.43), (-31.83, -3.007, 4.318), (-31.85, -2.988, 4.207), (-31.9, -2.247, 4.207), (-31.89, -1.814, 4.318), (-31.85, -1.265, 4.43), (-31.89, -1.814, 4.318), (-31.83, -3.007, 4.318), (-32.15, -3.007, 4.318), (-32.04, -1.814, 4.318), (-31.83, -2.012, 4.318), (-31.79, -2.207, 4.318), (-31.83, -2.402, 4.318), (-31.82, -2.596, 4.318), (-31.78, -2.791, 4.318), (-32.17, -2.791, 4.318), (-32.21, -2.596, 4.318), (-32.28, -2.402, 4.318), (-32.31, -2.207, 4.318), (-32.26, -2.012, 4.318), (-31.84, -1.081, 4.457), (-31.86, -1.068, 4.49), (-32.29, -1.435, 4.492), (-32.32, -1.476, 4.456), (-32.35, -1.755, 4.492), (-32.38, -1.794, 4.456), (-32.31, -2.076, 4.492), (-32.34, -2.112, 4.456), (-32.23, -2.396, 4.492), (-32.25, -2.43, 4.456), (-32.18, -2.717, 4.492), (-32.2, -2.748, 4.456), (-31.73, -2.717, 4.492), (-31.69, -2.748, 4.456), (-31.78, -2.396, 4.492), (-31.75, -2.43, 4.456), (-31.79, -2.076, 4.492), (-31.76, -2.112, 4.456), (-31.74, -1.755, 4.492), (-31.7, -1.794, 4.456), (-31.79, -1.435, 4.492), (-31.76, -1.476, 4.456), (-32.03, -1.068, 4.49), (-32.03, -1.081, 4.457), (-32.16, -3.071, 4.492), (-32.17, -3.1, 4.456), (-31.79, -3.071, 4.492), (-31.76, -3.1, 4.456), (-31.84, -1.081, 4.457), (-31.86, -1.068, 4.49), (-32.29, -1.435, 4.492), (-32.32, -1.476, 4.456), (-32.35, -1.755, 4.492), (-32.38, -1.794, 4.456), (-32.31, -2.076, 4.492), (-32.34, -2.112, 4.456), (-32.23, -2.396, 4.492), (-32.25, -2.43, 4.456), (-32.18, -2.717, 4.492), (-32.2, -2.748, 4.456), (-31.73, -2.717, 4.492), (-31.69, -2.748, 4.456), (-31.78, -2.396, 4.492), (-31.75, -2.43, 4.456), (-31.79, -2.076, 4.492), (-31.76, -2.112, 4.456), (-31.74, -1.755, 4.492), (-31.7, -1.794, 4.456), (-31.79, -1.435, 4.492), (-31.76, -1.476, 4.456), (-32.03, -1.068, 4.49), (-32.03, -1.081, 4.457), (-32.16, -3.071, 4.492), (-32.17, -3.1, 4.456), (-31.79, -3.071, 4.492), (-31.76, -3.1, 4.456), (-32.03, -2.49, 3.99), (-31.81, -2.621, 3.983), (-32.26, -2.721, 3.983), (-31.82, -2.82, 3.983), (-32.03, -2.961, 3.99), (-32.23, -2.808, 3.983), (-32.25, -2.707, 3.983), (-32.23, -2.609, 3.983)], [(166, 167), (165, 166), (164, 165), (163, 164), (156, 163), (161, 162), (160, 161), (159, 160), (158, 159), (154, 158), (157, 154), (167, 157), (155, 156), (162, 155)], [(14, 8, 9, 13), (15, 7, 8, 14), (16, 6, 7, 15), (17, 5, 6, 16), (18, 20, 5, 17), (172, 14, 13, 170), (174, 15, 14, 172), (176, 16, 15, 174), (178, 17, 16, 176), (192, 18, 17, 178), (182, 6, 5, 180), (184, 7, 6, 182), (186, 8, 7, 184), (188, 9, 8, 186), (169, 21, 9, 188), (13, 9, 21, 19), (190, 19, 21, 169), (170, 13, 19, 190), (194, 20, 18, 192), (180, 5, 20, 194), (42, 28, 24, 33), (93, 61, 28, 42), (38, 22, 26, 34), (77, 53, 22, 38), (94, 101, 104, 102), (54, 65, 41, 23), (65, 69, 40, 41), (69, 73, 39, 40), (73, 77, 38, 39), (23, 41, 37, 27), (41, 40, 36, 37), (40, 39, 35, 36), (39, 38, 34, 35), (46, 81, 45, 29), (81, 85, 44, 45), (85, 89, 43, 44), (89, 93, 42, 43), (29, 45, 30, 25), (45, 44, 31, 30), (44, 43, 32, 31), (43, 42, 33, 32), (35, 34, 90, 86), (86, 90, 91, 87), (87, 91, 92, 88), (88, 92, 93, 89), (36, 35, 86, 82), (82, 86, 87, 83), (83, 87, 88, 84), (84, 88, 89, 85), (37, 36, 82, 78), (78, 82, 83, 79), (79, 83, 84, 80), (80, 84, 85, 81), (27, 37, 78, 49), (49, 78, 79, 48), (48, 79, 80, 47), (47, 80, 81, 46), (32, 33, 74, 70), (70, 74, 75, 71), (71, 75, 76, 72), (72, 76, 77, 73), (31, 32, 70, 66), (66, 70, 71, 67), (67, 71, 72, 68), (68, 72, 73, 69), (30, 31, 66, 62), (62, 66, 67, 63), (63, 67, 68, 64), (64, 68, 69, 65), (25, 30, 62, 57), (57, 62, 63, 56), (56, 63, 64, 55), (55, 64, 65, 54), (103, 105, 98, 97), (97, 98, 99, 96), (96, 99, 100, 95), (95, 100, 101, 94), (33, 24, 50, 74), (74, 50, 51, 75), (75, 51, 52, 76), (76, 52, 53, 77), (34, 26, 58, 90), (90, 58, 59, 91), (91, 59, 60, 92), (92, 60, 61, 93), (4, 126, 150), (126, 125, 149, 150), (125, 124, 148, 149), (4, 150, 147), (150, 149, 146, 147), (149, 148, 145, 146), (0, 108, 144), (108, 107, 143, 144), (107, 106, 142, 143), (0, 144, 151), (144, 143, 152, 151), (143, 142, 153, 152), (0, 151, 141), (151, 152, 140, 141), (152, 153, 139, 140), (0, 138, 1), (0, 141, 137, 138), (141, 140, 136, 137), (140, 139, 135, 136), (1, 138, 134, 2), (138, 137, 133, 134), (137, 136, 132, 133), (136, 135, 131, 132), (2, 134, 130, 3), (134, 133, 129, 130), (133, 132, 128, 129), (132, 131, 127, 128), (3, 130, 4), (130, 129, 126, 4), (129, 128, 125, 126), (128, 127, 124, 125), (4, 147, 123), (147, 146, 122, 123), (146, 145, 121, 122), (4, 120, 10), (4, 123, 119, 120), (123, 122, 118, 119), (122, 121, 117, 118), (10, 120, 116, 11), (120, 119, 115, 116), (119, 118, 114, 115), (118, 117, 113, 114), (11, 116, 112, 12), (116, 115, 111, 112), (115, 114, 110, 111), (114, 113, 109, 110), (12, 112, 0), (112, 111, 108, 0), (111, 110, 107, 108), (110, 109, 106, 107), (124, 181, 195, 148), (201, 200, 198, 199), (148, 195, 193, 145), (203, 202, 200, 201), (106, 171, 191, 142), (205, 204, 202, 203), (142, 191, 168, 153), (207, 206, 204, 205), (153, 168, 189, 139), (221, 220, 206, 207), (139, 189, 187, 135), (211, 210, 208, 209), (135, 187, 185, 131), (213, 212, 210, 211), (131, 185, 183, 127), (215, 214, 212, 213), (127, 183, 181, 124), (217, 216, 214, 215), (145, 193, 179, 121), (196, 197, 216, 217), (121, 179, 177, 117), (219, 218, 197, 196), (117, 177, 175, 113), (199, 198, 218, 219), (113, 175, 173, 109), (223, 222, 220, 221), (109, 173, 171, 106), (209, 208, 222, 223), (4, 10, 229, 228), (1, 2, 226, 225), (11, 12, 231, 230), (12, 0, 224, 231), (2, 3, 227, 226), (0, 1, 225, 224), (10, 11, 230, 229), (3, 4, 228, 227)])
_uv = me_cylinder_002.uv_layers.new(name='UVMap')
_uv.uv.foreach_set('vector', [0.9069, 0.6661, 0.6532, 0.6661, 0.659, 0.7078, 0.9048, 0.7078, 0.9109, 0.6244, 0.665, 0.6244, 0.6532, 0.6661, 0.9061, 0.6661, 0.8708, 0.5828, 0.6212, 0.5828, 0.665, 0.6244, 0.9192, 0.6244, 0.8186, 0.5411, 0.568, 0.5411, 0.6208, 0.5828, 0.8708, 0.5828, 0.8309, 0.5, 0.5863, 0.5, 0.5611, 0.5411, 0.8186, 0.5411, 0.68, 0.6757, 0.6757, 0.6744, 0.6679, 0.7149, 0.6708, 0.7181, 0.6737, 0.6134, 0.6702, 0.6167, 0.6753, 0.6576, 0.6797, 0.6562, 0.6596, 0.5607, 0.659, 0.5666, 0.6716, 0.6027, 0.6745, 0.5978, 0.6528, 0.5149, 0.6539, 0.5217, 0.6608, 0.5597, 0.661, 0.554, 0.6472, 0.4737, 0.6497, 0.4804, 0.6535, 0.5199, 0.6517, 0.5146, 0.6636, 0.1895, 0.6622, 0.185, 0.6702, 0.2311, 0.673, 0.2386, 0.6619, 0.1399, 0.6611, 0.1374, 0.6623, 0.1802, 0.6633, 0.185, 0.6705, 0.09396, 0.6681, 0.09257, 0.6604, 0.1332, 0.6613, 0.1365, 0.6608, 0.03254, 0.66, 0.03555, 0.6682, 0.07625, 0.6705, 0.07517, 0.6525, -0.03099, 0.6532, -0.02114, 0.6657, 0.01585, 0.667, 0.01154, 0.9321, 0.7078, 0.659, 0.7078, 0.5371, 0.75, 0.6871, 0.75, 0.6152, 0.8112, 0.625, 0.8121, 0.625, 0.5923, 0.6152, 0.5283, 0.6716, 0.7535, 0.6699, 0.7467, 0.6285, 0.7535, 0.6199, 0.7551, 0.6152, 0.554, 0.625, 0.5353, 0.625, 0.2941, 0.6152, 0.2945, 0.6701, 0.2514, 0.6678, 0.2427, 0.6584, 0.2769, 0.6588, 0.2861, 0.575, 0.0, 0.625, 0.0, 0.625, 0.25, 0.575, 0.25, 0.575, 0.45, 0.625, 0.45, 0.625, 0.5, 0.575, 0.5, 0.575, 0.5, 0.625, 0.5, 0.625, 0.75, 0.575, 0.75, 0.575, 0.95, 0.625, 0.95, 0.625, 1.0, 0.575, 1.0, 0.625, 0.7, 0.875, 0.7, 0.875, 0.75, 0.625, 0.75, 0.375, 0.95, 0.425, 0.95, 0.425, 1.0, 0.375, 1.0, 0.425, 0.95, 0.475, 0.95, 0.475, 1.0, 0.425, 1.0, 0.475, 0.95, 0.525, 0.95, 0.525, 1.0, 0.475, 1.0, 0.525, 0.95, 0.575, 0.95, 0.575, 1.0, 0.525, 1.0, 0.375, 0.5, 0.425, 0.5, 0.425, 0.75, 0.375, 0.75, 0.425, 0.5, 0.475, 0.5, 0.475, 0.75, 0.425, 0.75, 0.475, 0.5, 0.525, 0.5, 0.525, 0.75, 0.475, 0.75, 0.525, 0.5, 0.575, 0.5, 0.575, 0.75, 0.525, 0.75, 0.375, 0.45, 0.425, 0.45, 0.425, 0.5, 0.375, 0.5, 0.425, 0.45, 0.475, 0.45, 0.475, 0.5, 0.425, 0.5, 0.475, 0.45, 0.525, 0.45, 0.525, 0.5, 0.475, 0.5, 0.525, 0.45, 0.575, 0.45, 0.575, 0.5, 0.525, 0.5, 0.375, 0.0, 0.425, 0.0, 0.425, 0.25, 0.375, 0.25, 0.425, 0.0, 0.475, 0.0, 0.475, 0.25, 0.425, 0.25, 0.475, 0.0, 0.525, 0.0, 0.525, 0.25, 0.475, 0.25, 0.525, 0.0, 0.575, 0.0, 0.575, 0.25, 0.525, 0.25, 0.525, 0.25, 0.575, 0.25, 0.575, 0.3, 0.525, 0.3, 0.525, 0.3, 0.575, 0.3, 0.575, 0.35, 0.525, 0.35, 0.525, 0.35, 0.575, 0.35, 0.575, 0.4, 0.525, 0.4, 0.525, 0.4, 0.575, 0.4, 0.575, 0.45, 0.525, 0.45, 0.475, 0.25, 0.525, 0.25, 0.525, 0.3, 0.475, 0.3, 0.475, 0.3, 0.525, 0.3, 0.525, 0.35, 0.475, 0.35, 0.475, 0.35, 0.525, 0.35, 0.525, 0.4, 0.475, 0.4, 0.475, 0.4, 0.525, 0.4, 0.525, 0.45, 0.475, 0.45, 0.425, 0.25, 0.475, 0.25, 0.475, 0.3, 0.425, 0.3, 0.425, 0.3, 0.475, 0.3, 0.475, 0.35, 0.425, 0.35, 0.425, 0.35, 0.475, 0.35, 0.475, 0.4, 0.425, 0.4, 0.425, 0.4, 0.475, 0.4, 0.475, 0.45, 0.425, 0.45, 0.375, 0.25, 0.425, 0.25, 0.425, 0.3, 0.375, 0.3, 0.375, 0.3, 0.425, 0.3, 0.425, 0.35, 0.375, 0.35, 0.375, 0.35, 0.425, 0.35, 0.425, 0.4, 0.375, 0.4, 0.375, 0.4, 0.425, 0.4, 0.425, 0.45, 0.375, 0.45, 0.525, 0.75, 0.575, 0.75, 0.575, 0.8, 0.525, 0.8, 0.525, 0.8, 0.575, 0.8, 0.575, 0.85, 0.525, 0.85, 0.525, 0.85, 0.575, 0.85, 0.575, 0.9, 0.525, 0.9, 0.525, 0.9, 0.575, 0.9, 0.575, 0.95, 0.525, 0.95, 0.475, 0.75, 0.525, 0.75, 0.525, 0.8, 0.475, 0.8, 0.475, 0.8, 0.525, 0.8, 0.525, 0.85, 0.475, 0.85, 0.475, 0.85, 0.525, 0.85, 0.525, 0.9, 0.475, 0.9, 0.475, 0.9, 0.525, 0.9, 0.525, 0.95, 0.475, 0.95, 0.425, 0.75, 0.475, 0.75, 0.475, 0.8, 0.425, 0.8, 0.425, 0.8, 0.475, 0.8, 0.475, 0.85, 0.425, 0.85, 0.425, 0.85, 0.475, 0.85, 0.475, 0.9, 0.425, 0.9, 0.425, 0.9, 0.475, 0.9, 0.475, 0.95, 0.425, 0.95, 0.375, 0.75, 0.425, 0.75, 0.425, 0.8, 0.375, 0.8, 0.375, 0.8, 0.425, 0.8, 0.425, 0.85, 0.375, 0.85, 0.375, 0.85, 0.425, 0.85, 0.425, 0.9, 0.375, 0.9, 0.375, 0.9, 0.425, 0.9, 0.425, 0.95, 0.375, 0.95, 0.625, 0.5, 0.875, 0.5, 0.875, 0.55, 0.625, 0.55, 0.625, 0.55, 0.875, 0.55, 0.875, 0.6, 0.625, 0.6, 0.625, 0.6, 0.875, 0.6, 0.875, 0.65, 0.625, 0.65, 0.625, 0.65, 0.875, 0.65, 0.875, 0.7, 0.625, 0.7, 0.575, 0.75, 0.625, 0.75, 0.625, 0.8, 0.575, 0.8, 0.575, 0.8, 0.625, 0.8, 0.625, 0.85, 0.575, 0.85, 0.575, 0.85, 0.625, 0.85, 0.625, 0.9, 0.575, 0.9, 0.575, 0.9, 0.625, 0.9, 0.625, 0.95, 0.575, 0.95, 0.575, 0.25, 0.625, 0.25, 0.625, 0.3, 0.575, 0.3, 0.575, 0.3, 0.625, 0.3, 0.625, 0.35, 0.575, 0.35, 0.575, 0.35, 0.625, 0.35, 0.625, 0.4, 0.575, 0.4, 0.575, 0.4, 0.625, 0.4, 0.625, 0.45, 0.575, 0.45, 0.4239, 0.2091, 0.4129, 0.2035, 0.4268, 0.2459, 0.4489, 0.2395, 0.4953, 0.2299, 0.502, 0.274, 0.4539, 0.2676, 0.4327, 0.229, 0.4537, 0.2249, 0.4816, 0.2754, 0.4535, 0.2631, 0.4216, 0.2354, 0.4716, 0.5278, 0.4716, 0.2778, 0.4716, 0.5252, 0.5216, 0.5289, 0.5216, 0.2763, 0.4716, 0.2778, 0.5216, 0.5226, 0.5716, 0.5648, 0.5716, 0.3062, 0.5216, 0.2763, 0.4198, 0.7103, 0.4356, 0.7587, 0.4676, 0.7556, 0.4377, 0.7944, 0.478, 0.8006, 0.5168, 0.7606, 0.4676, 0.7592, 0.4782, 0.7936, 0.5189, 0.797, 0.5694, 0.7539, 0.5164, 0.7593, 0.4216, 0.7934, 0.4716, 0.8479, 0.4716, 0.5979, 0.4716, 0.8479, 0.5216, 0.8511, 0.5216, 0.5949, 0.4716, 0.6041, 0.5216, 0.8511, 0.5716, 0.7855, 0.5716, 0.5204, 0.5216, 0.6101, 0.4247, 0.005511, 0.443, -0.0511, 0.4279, -0.03594, 0.4309, -0.09551, 0.4741, -0.1016, 0.4485, -0.113, 0.4111, -0.1086, 0.4777, -0.0795, 0.5087, -0.1072, 0.4798, -0.1137, 0.4555, -0.08488, 0.4178, 0.04518, 0.4756, 0.04116, 0.4465, 0.02725, 0.4235, 0.0444, 0.4397, 0.006117, 0.4215, 0.02772, 0.3905, 0.04859, 0.404, -0.08648, 0.4449, -0.09782, 0.4248, -0.09064, 0.3885, -0.08488, 0.4464, -0.06434, 0.4708, -0.099, 0.4471, -0.08839, 0.4283, -0.0566, 0.4712, 0.07572, 0.4887, 0.07957, 0.4775, 0.1211, 0.4713, 0.1198, 0.4152, 0.1181, 0.4636, 0.1189, 0.4652, 0.1582, 0.4165, 0.15, 0.5259, 0.1848, 0.5845, 0.1811, 0.5714, 0.2113, 0.5159, 0.2032, 0.5072, 0.0862, 0.5526, 0.08069, 0.5561, 0.1283, 0.51, 0.125, 0.4757, 0.1278, 0.4785, 0.1277, 0.4788, 0.1687, 0.4687, 0.1712, 0.3875, 0.1031, 0.4285, 0.09465, 0.4269, 0.1387, 0.3861, 0.1421, 0.4392, 0.09226, 0.4853, 0.08744, 0.4839, 0.1309, 0.438, 0.1286, 0.4509, 0.0793, 0.4773, 0.05724, 0.4739, 0.1042, 0.4483, 0.1154, 0.3809, 0.221, 0.4253, 0.2016, 0.3748, 0.2068, 0.3838, 0.1622, 0.3934, 0.1537, 0.4191, 0.2026, 0.4237, 0.2091, 0.4201, 0.1221, 0.4645, 0.112, 0.4503, 0.1464, 0.4089, 0.1461, 0.4436, 0.1365, 0.4689, 0.1184, 0.4452, 0.162, 0.4258, 0.1668, 0.4192, 0.4986, 0.4351, 0.478, 0.4294, 0.5157, 0.4566, 0.4947, 0.5046, 0.4908, 0.5018, 0.5385, 0.4543, 0.5331, 0.5095, 0.4951, 0.559, 0.4934, 0.5567, 0.5384, 0.5077, 0.5356, 0.4236, 0.539, 0.4644, 0.5373, 0.4342, 0.5201, 0.4216, 0.5384, 0.4772, 0.4972, 0.4665, 0.521, 0.432, 0.532, 0.4732, 0.5242, 0.5234, 0.5191, 0.5238, 0.5628, 0.4735, 0.5555, 0.5213, 0.5326, 0.5713, 0.5299, 0.5712, 0.5726, 0.5212, 0.5686, 0.4369, 0.5398, 0.4682, 0.5515, 0.4813, 0.5831, 0.4452, 0.5775, 0.454, 0.5146, 0.5046, 0.5114, 0.5167, 0.5317, 0.4644, 0.5307, 0.5215, 0.5091, 0.5773, 0.4964, 0.5994, 0.5166, 0.5381, 0.5185, 0.5687, 0.537, 0.6227, 0.5292, 0.6437, 0.556, 0.5848, 0.5573, 0.3878, 0.6317, 0.4332, 0.6315, 0.4343, 0.6736, 0.3868, 0.6734, 0.437, 0.5768, 0.4877, 0.5734, 0.4895, 0.6143, 0.4385, 0.6101, 0.4917, 0.574, 0.5444, 0.5675, 0.5471, 0.6132, 0.4938, 0.6036, 0.5254, 0.6082, 0.5758, 0.6043, 0.5763, 0.6489, 0.5258, 0.6448, 0.3565, 0.7328, 0.4014, 0.7386, 0.3741, 0.7109, 0.3784, 0.7198, 0.4114, 0.7391, 0.432, 0.7569, 0.4191, 0.7108, 0.3577, 0.8903, 0.3896, 0.9057, 0.4098, 0.9135, 0.3732, 0.8919, 0.3898, 0.8632, 0.4201, 0.8776, 0.4445, 0.8871, 0.4083, 0.869, 0.3435, 0.2242, 0.3585, 0.2234, 0.4121, 0.267, 0.3937, 0.2652, 0.7564, 0.6319, 0.7613, 0.6345, 0.7393, 0.6808, 0.7334, 0.678, 0.5716, 0.5531, 0.5974, 0.5518, 0.5974, 0.2991, 0.5716, 0.3062, 0.761, 0.5747, 0.7644, 0.5789, 0.781, 0.6154, 0.7784, 0.6106, 0.469, 0.782, 0.4813, 0.7867, 0.5914, 0.7551, 0.5673, 0.7532, 0.7132, 0.5442, 0.7207, 0.5475, 0.7594, 0.5761, 0.7542, 0.5718, 0.5716, 0.7855, 0.5974, 0.8012, 0.5974, 0.5434, 0.5716, 0.5438, 0.6808, 0.5161, 0.6917, 0.5181, 0.7099, 0.5539, 0.7001, 0.5514, 0.4287, -0.09922, 0.4542, -0.1057, 0.3741, -0.1033, 0.3585, -0.0985, 0.6566, 0.4862, 0.6698, 0.4872, 0.6782, 0.5259, 0.6656, 0.5246, 0.342, -0.06136, 0.3582, -0.0674, 0.3012, -0.04702, 0.2886, -0.04171, 0.7149, 0.1881, 0.7195, 0.1856, 0.7417, 0.231, 0.7381, 0.2333, 0.5384, 0.08704, 0.5627, 0.08543, 0.569, 0.1295, 0.5443, 0.1286, 0.714, 0.1547, 0.7191, 0.1514, 0.7227, 0.1937, 0.7177, 0.1967, 0.3975, 0.08686, 0.416, 0.08352, 0.4096, 0.131, 0.3916, 0.1315, 0.7442, 0.1307, 0.7469, 0.1258, 0.7233, 0.1598, 0.7193, 0.1641, 0.3612, 0.1366, 0.378, 0.1339, 0.3298, 0.1747, 0.3161, 0.1751, 0.7048, 0.06586, 0.7105, 0.06308, 0.7325, 0.1093, 0.7278, 0.112, 0.4382, 0.493, 0.4499, 0.4911, 0.4247, 0.5386, 0.4146, 0.5376, 0.6665, 0.002112, 0.6759, 0.002762, 0.703, 0.05036, 0.6949, 0.0532, 0.4193, 0.5477, 0.4298, 0.5472, 0.3865, 0.5978, 0.3787, 0.5949, 0.5974, 0.8012, 0.6152, 0.8112, 0.6152, 0.574, 0.5974, 0.5372, 0.4145, 0.5985, 0.4257, 0.5988, 0.3594, 0.6531, 0.3525, 0.6486, 0.5544, 0.7443, 0.5764, 0.7431, 0.6124, 0.7523, 0.5948, 0.7522, 0.2786, 0.7073, 0.2793, 0.7135, 0.2426, 0.7709, 0.2443, 0.7608, 0.5974, 0.5533, 0.6152, 0.5407, 0.6152, 0.2945, 0.5974, 0.2991, 0.2687, 0.7984, 0.2691, 0.8085, 0.3207, 0.8309, 0.317, 0.8195, 0.7481, 0.2456, 0.7506, 0.2418, 0.7209, 0.2755, 0.7169, 0.2787, 0.4242, 0.5388, 0.4485, 0.517, 0.4478, 0.5177, 0.4276, 0.5357, 0.375, -0.1608, 0.375, -0.1414, 0.375, -0.1198, 0.375, -0.1379, 0.375, 0.9448, 0.375, 0.9546, 0.375, 0.9355, 0.375, 0.9264, 0.375, 0.756, 0.375, 0.7123, 0.375, 0.717, 0.375, 0.7526, 0.375, -0.1928, 0.375, -0.1102, 0.375, -0.08693, 0.375, -0.1633, 0.4177, 0.04572, 0.4498, 0.01699, 0.4436, 0.02256, 0.4132, 0.04974, 0.375, 0.913, 0.375, 0.9875, 0.375, 0.9629, 0.375, 0.894, 0.375, 0.2294, 0.375, 0.2065, 0.375, 0.2022, 0.375, 0.227])
me_cylinder_002.use_remesh_fix_poles = True
me_cylinder_002.use_remesh_preserve_attributes = False
me_cylinder_002.use_mirror_vertex_groups = False
me_cylinder_002.update()

# ---- objects
ob_empty = bpy.data.objects.new('Empty', None)
ob_empty_001 = bpy.data.objects.new('Empty.001', None)
ob_empty_002 = bpy.data.objects.new('Empty.002', None)
ob_empty_003 = bpy.data.objects.new('Empty.003', None)
ob_empty_004 = bpy.data.objects.new('Empty.004', None)
ob_cylinder = bpy.data.objects.new('Cylinder', me_cylinder_001)
ob_feet_001 = bpy.data.objects.new('feet.001', me_cylinder_002)

# ---- transforms, parenting, visibility, modifiers, constraints
ob_empty.location = (1.788, 1.236, 0.1884)
ob_empty.rotation_euler = (1.571, 7.939e-07, 0.0)
ob_empty.scale = (1.012, 1.012, 1.012)
ob_empty.empty_display_type = 'IMAGE'
ob_empty.empty_display_size = 2.656
ob_empty.empty_image_offset = (-0.9413, -0.05868)
ob_empty.use_empty_image_alpha = True
ob_empty.empty_image_side = 'FRONT'
ob_empty.color = (1.0, 1.0, 1.0, 0.5155)
ob_empty.lineart.crease_threshold = 0.0
ob_empty_001.location = (-1.668, -1.256, 0.1884)
ob_empty_001.rotation_euler = (1.571, 7.939e-07, -1.571)
ob_empty_001.scale = (1.012, 1.012, 1.012)
ob_empty_001.empty_display_type = 'IMAGE'
ob_empty_001.empty_display_size = 2.656
ob_empty_001.empty_image_offset = (-0.9413, -0.05868)
ob_empty_001.use_empty_image_alpha = True
ob_empty_001.empty_image_side = 'BACK'
ob_empty_001.color = (1.0, 1.0, 1.0, 0.5155)
ob_empty_001.lineart.crease_threshold = 0.0
ob_empty_002.location = (5.395, 0.0, 0.0)
ob_empty_002.rotation_euler = (1.571, 0.0, 0.0)
ob_empty_002.scale = (0.2461, 0.2461, 0.2461)
ob_empty_002.empty_display_type = 'IMAGE'
ob_empty_002.empty_display_size = 5.0
ob_empty_002.empty_image_side = 'FRONT'
ob_empty_002.lineart.crease_threshold = 0.0
ob_empty_003.location = (5.333, -0.8316, 0.0)
ob_empty_003.rotation_euler = (0.0, 0.0, 3.142)
ob_empty_003.scale = (0.2936, 0.2936, 0.2936)
ob_empty_003.empty_display_type = 'IMAGE'
ob_empty_003.empty_display_size = 5.0
ob_empty_003.empty_image_side = 'FRONT'
ob_empty_003.lineart.crease_threshold = 0.0
ob_empty_004.location = (4.79, -0.2312, 0.02)
ob_empty_004.rotation_euler = (1.571, 0.0, 1.571)
ob_empty_004.scale = (0.2461, 0.2461, 0.2461)
ob_empty_004.empty_display_type = 'IMAGE'
ob_empty_004.empty_display_size = 5.0
ob_empty_004.empty_image_side = 'FRONT'
ob_empty_004.lineart.crease_threshold = 0.0
ob_cylinder.location = (-0.0867, -0.1089, 1.412)
ob_cylinder.scale = (-0.134, -0.134, -0.296)
ob_cylinder.lineart.crease_threshold = 0.0
_m = ob_cylinder.modifiers.new('Mirror', 'MIRROR')
ob_feet_001.location = (-0.0267, -0.1089, 1.412)
ob_feet_001.scale = (-0.134, -0.134, -0.296)
ob_feet_001.lineart.crease_threshold = 0.0
_m = ob_feet_001.modifiers.new('Mirror', 'MIRROR')

# ---- collection membership
col_bodyref.objects.link(ob_empty)
col_bodyref.objects.link(ob_empty_001)
col_feetref.objects.link(ob_empty_002)
col_feetref.objects.link(ob_empty_003)
col_feetref.objects.link(ob_empty_004)
col_body.objects.link(ob_cylinder)
col_body.objects.link(ob_feet_001)

# ---- scene / render settings (as saved in the file)
scene.frame_start = 1; scene.frame_end = 250; scene.frame_set(54)
scene.render.engine = 'BLENDER_EEVEE_NEXT'
scene.cycles.use_denoising = False
scene.cycles.samples = 128
scene.cycles.sampling_pattern = 'TABULATED_SOBOL'
scene.cycles.use_adaptive_sampling = False
scene.cycles.use_light_tree = False
scene.view_settings.view_transform = 'Filmic'
bpy.context.view_layer.update()

# ---- added for rendering (the .blend has no active camera and no usable light): camera, sun
cam_auto = bpy.data.cameras.new('AutoCamera')
cam_auto.lens = 50.0
cam_auto.sensor_width = 36.0
cam_auto.clip_end = 1000.0
ob_auto_camera = bpy.data.objects.new('AutoCamera', cam_auto)
scene.collection.objects.link(ob_auto_camera)
ob_auto_camera.location = (10.9587, -13.4195, 9.74206)
ob_auto_camera.rotation_euler = (1.09748, -7.21219e-08, 0.694738)
scene.camera = ob_auto_camera
light_auto_sun = bpy.data.lights.new('AutoSun', 'SUN')
light_auto_sun.energy = 3.0
light_auto_sun.angle = 0.0523599
ob_auto_sun = bpy.data.objects.new('AutoSun', light_auto_sun)
scene.collection.objects.link(ob_auto_sun)
ob_auto_sun.rotation_euler = (0.872665, 0.174533, 0.523599)
bpy.context.view_layer.update()
